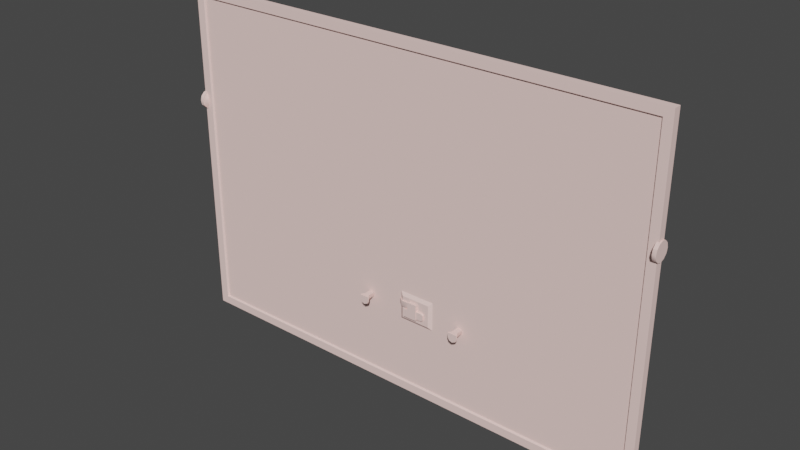 # Source: AF_market_gate.blend  (saved by Blender 2.82.7; exported with 4.5.12 LTS)
import bpy
from mathutils import Matrix  # noqa: F401  (used for matrix-valued properties, if any)

bpy.ops.wm.read_factory_settings(use_empty=True)
scene = bpy.context.scene
scene.name = 'AF_market_gate_wing.qc'

# ---- collections
col_collection = bpy.data.collections.new('Collection'); scene.collection.children.link(col_collection)
col_af_market_gate_wing = bpy.data.collections.new('AF_market_gate_wing'); scene.collection.children.link(col_af_market_gate_wing)
col_af_market_gate_wing_anim_khed = bpy.data.collections.new('AF_market_gate_wing_anim_kHED'); scene.collection.children.link(col_af_market_gate_wing_anim_khed)
col_act_idle = bpy.data.collections.new('act_idle'); scene.collection.children.link(col_act_idle)
col_fps = bpy.data.collections.new('fps'); scene.collection.children.link(col_fps)
col_loop = bpy.data.collections.new('loop'); scene.collection.children.link(col_loop)

# ---- materials (node trees are filled in below, after node groups)
mat_market_gate_d_bmp = bpy.data.materials.new('market_gate_d.bmp')
mat_market_gate_d_bmp.use_transparent_shadow = False
mat_market_gate_d_bmp.diffuse_color = (0.9718, 0.6972, 0.6517, 1.0)

# ---- material node trees

# ---- world
world_world = bpy.data.worlds.new('World'); scene.world = world_world
world_world.use_nodes = True; world_world.node_tree.nodes.clear()
_N = world_world.node_tree.nodes; _L = world_world.node_tree.links
n0 = _N.new('ShaderNodeOutputWorld'); n0.name = 'World Output'; n0.location = (300, 300)
n1 = _N.new('ShaderNodeBackground'); n1.name = 'Background'; n1.location = (10, 300)
n1.inputs[0].default_value = (0.05088, 0.05088, 0.05088, 1.0)
_L.new(n1.outputs[0], n0.inputs[0])
n0.is_active_output = True
world_world.color = (0.05088, 0.05088, 0.05088)
world_world.use_sun_shadow = False
world_world.sun_shadow_jitter_overblur = 0.0

# ---- meshes
me_af_market_gate_wing = bpy.data.meshes.new('AF_market_gate_wing')
me_af_market_gate_wing.from_pydata([(50.38, 0.87, 48.49), (50.38, 0.06, 48.27), (49.95, 0.06, 48.75), (49.95, -0.49, 48.9), (50.38, -0.73, 48.49), (49.95, -0.91, 49.32), (50.38, -1.32, 49.08), (49.95, -1.06, 49.88), (50.38, -1.54, 49.88), (49.95, -0.91, 50.45), (50.38, -1.32, 50.69), (49.95, -0.49, 50.86), (50.38, -0.73, 51.28), (49.95, 0.06, 51.02), (50.38, 0.06, 51.5), (49.95, 0.63, 50.86), (50.38, 0.87, 51.28), (49.95, 1.04, 50.45), (50.38, 1.45, 50.69), (49.95, 1.19, 49.88), (50.38, 1.67, 49.88), (49.95, 1.04, 49.32), (50.38, 1.45, 49.08), (49.95, 0.63, 48.9), (50.38, 1.78, 48.89), (50.38, 2.04, 49.88), (50.38, 1.78, 50.88), (50.38, 1.05, 51.61), (50.38, 0.06, 51.87), (50.38, -0.92, 51.61), (50.38, -1.64, 50.88), (50.38, -1.91, 49.88), (50.38, -1.64, 48.89), (50.38, -0.92, 48.16), (50.38, 0.06, 47.9), (50.38, 1.05, 48.16), (-55.55, -0.5, 48.9), (-55.55, -0.91, 49.32), (-55.98, -1.32, 49.08), (-55.98, -1.54, 49.88), (-55.55, -1.06, 49.88), (-55.98, -1.32, 50.69), (-55.55, -0.91, 50.45), (-55.98, -0.73, 51.28), (-55.55, -0.5, 50.86), (-55.98, 0.06, 51.5), (-55.55, 0.06, 51.02), (-55.98, 0.86, 51.28), (-55.55, 0.62, 50.86), (-55.98, 1.45, 50.69), (-55.55, 1.04, 50.45), (-55.98, 1.67, 49.88), (-55.55, 1.19, 49.88), (-55.98, 1.45, 49.08), (-55.55, 1.04, 49.32), (-55.98, 0.86, 48.49), (-55.55, 0.62, 48.9), (-55.98, 0.06, 48.27), (-55.55, 0.06, 48.75), (-55.98, -0.73, 48.49), (-55.98, 0.06, 47.9), (-55.98, -0.92, 48.16), (-55.98, -1.65, 48.89), (-55.98, -1.91, 49.88), (-55.98, -1.65, 50.88), (-55.98, -0.92, 51.61), (-55.98, 0.06, 51.87), (-55.98, 1.05, 51.61), (-55.98, 1.77, 50.88), (-55.98, 2.04, 49.88), (-55.98, 1.77, 48.89), (-55.98, 1.05, 48.16), (-56.74, 1.05, 48.16), (-56.74, 1.77, 48.89), (-56.74, 2.04, 49.88), (-56.74, 1.77, 50.88), (-56.74, 1.05, 51.61), (51.14, 1.05, 51.61), (51.14, 1.78, 50.88), (51.14, 2.04, 49.88), (51.14, 1.78, 48.89), (51.14, 1.05, 48.16), (-2.49, -0.26, 16.43), (48.87, -0.25, 1.87), (5.37, -0.26, 16.43), (5.35, -0.26, 22.71), (48.87, -0.25, 72.4), (-2.47, -0.26, 22.71), (-54.43, -0.25, 72.4), (-54.43, -0.25, 1.87), (-10.92, -1.83, 19.06), (-10.72, 0.16, 18.58), (-10.72, -1.83, 18.58), (-10.92, 0.16, 19.06), (-10.83, 0.16, 19.6), (-10.83, -1.83, 19.6), (-11.27, -2.4, 19.6), (-11.29, -2.4, 18.62), (11.32, -1.83, 19.06), (11.52, 0.16, 18.58), (11.52, -1.83, 18.58), (11.32, 0.16, 19.06), (11.4, 0.16, 19.6), (11.4, -1.83, 19.6), (10.97, -2.4, 19.6), (10.95, -2.4, 18.62), (12.46, 0.16, 18.58), (12.66, 0.16, 19.06), (12.46, -1.83, 18.58), (12.66, -1.83, 19.06), (12.58, -1.83, 19.6), (13.03, -2.4, 18.62), (13.01, -2.4, 19.6), (-9.78, 0.16, 18.58), (-9.58, 0.16, 19.06), (-9.78, -1.83, 18.58), (-9.58, -1.83, 19.06), (-9.66, -1.83, 19.6), (-9.21, -2.4, 18.62), (-9.23, -2.4, 19.6), (51.14, 0.06, 51.87), (51.14, -1.64, 48.89), (51.14, 0.06, 47.9), (51.14, -0.92, 48.16), (-56.74, -0.92, 51.61), (-56.74, 0.06, 51.87), (-56.74, -1.65, 50.88), (-56.74, -1.65, 48.89), (-56.74, 0.06, 47.9), (51.14, -1.91, 49.88), (51.14, -1.64, 50.88), (51.14, -0.92, 51.61), (-56.74, -1.91, 49.88), (-56.74, -0.92, 48.16), (11.01, -2.67, 19.6), (12.98, -2.69, 18.67), (12.98, -2.67, 19.6), (12.03, -2.69, 17.74), (11.34, -2.69, 17.98), (11.0, -2.69, 18.67), (-11.23, -2.67, 19.6), (-9.26, -2.69, 18.67), (-9.26, -2.67, 19.6), (-10.21, -2.69, 17.74), (-10.9, -2.69, 17.98), (-11.24, -2.69, 18.67), (12.58, 0.16, 19.6), (-10.93, -2.4, 17.91), (11.31, -2.4, 17.91), (48.97, -0.64, 72.58), (48.42, 0.21, 72.04), (48.97, -0.64, 1.68), (48.42, 0.21, 2.22), (49.02, 1.02, 72.64), (49.02, 1.02, 1.62), (-54.63, -0.64, 72.58), (-54.08, 0.21, 72.04), (-54.69, 1.02, 72.64), (-54.63, -0.64, 1.68), (-54.08, 0.21, 2.22), (-54.69, 1.02, 1.62), (1.44, -1.05, 21.01), (-1.79, -1.05, 21.01), (1.44, -1.05, 19.82), (-1.79, -1.05, 19.82), (-2.87, -0.22, 21.01), (-2.87, -0.22, 19.82), (-9.66, 0.16, 19.6), (-10.27, -1.83, 18.38), (-10.27, 0.16, 18.38), (-0.99, -1.33, 17.85), (1.93, -1.33, 17.87), (-0.99, -1.33, 19.55), (-0.09, -1.33, 19.58), (1.95, -1.33, 21.31), (-0.06, -1.33, 21.31), (-9.47, -2.4, 18.0), (-10.2, -2.4, 17.65), (12.77, -2.4, 18.0), (12.04, -2.4, 17.65), (11.97, -1.83, 18.38), (11.97, 0.16, 18.38), (12.73, -2.69, 18.07), (1.94, -1.19, 19.84), (1.94, -1.19, 18.21), (3.24, -1.19, 19.84), (3.58, -1.19, 18.48), (3.24, -1.19, 18.2), (1.44, -0.73, 21.01), (-1.79, -0.73, 21.01), (-2.87, 0.09, 21.01), (-2.87, 0.09, 19.82), (-1.79, -0.73, 19.82), (1.44, -0.73, 19.82), (1.92, -0.42, 18.18), (3.25, -0.42, 18.18), (3.59, -0.42, 18.46), (-9.51, -2.69, 18.07), (3.6, -0.42, 19.57), (3.27, -0.42, 19.86), (1.92, -0.42, 19.86), (-56.5, 1.01, -0.14), (50.83, 1.01, -0.14), (-56.5, -0.64, -0.14), (-56.5, -0.64, 74.41), (50.83, -0.64, 74.41), (50.83, -0.64, -0.14), (-56.5, 1.01, 74.41), (50.83, 1.01, 74.41), (-54.74, 0.71, 1.78), (-54.74, 0.71, 72.45), (48.91, 0.71, 1.78), (48.91, 0.71, 72.45), (3.58, -1.19, 19.57), (-0.1, -0.75, 19.59), (-1.0, -0.75, 19.57), (1.97, -0.75, 17.84), (-1.0, -0.75, 17.84), (-0.08, -0.75, 21.32), (1.97, -0.75, 21.32), (-1.75, -0.78, 22.01), (4.63, -0.78, 22.01), (4.63, -0.78, 17.15), (-1.75, -0.78, 17.15)], [], [(0, 1, 2), (2, 1, 3), (1, 4, 3), (3, 4, 5), (4, 6, 5), (5, 6, 7), (6, 8, 7), (7, 8, 9), (8, 10, 9), (9, 10, 11), (10, 12, 11), (11, 12, 13), (12, 14, 13), (13, 14, 15), (14, 16, 15), (15, 16, 17), (16, 18, 17), (17, 18, 19), (18, 20, 19), (19, 20, 21), (20, 22, 21), (21, 22, 23), (22, 0, 23), (23, 0, 2), (0, 22, 24), (24, 22, 25), (22, 20, 25), (25, 20, 26), (20, 18, 26), (26, 18, 27), (18, 16, 27), (27, 16, 28), (16, 14, 28), (28, 14, 29), (14, 12, 29), (29, 12, 30), (12, 10, 30), (30, 10, 31), (10, 8, 31), (31, 8, 32), (8, 6, 32), (32, 6, 33), (6, 4, 33), (33, 4, 34), (4, 1, 34), (34, 1, 35), (1, 0, 35), (35, 0, 24), (36, 37, 38), (38, 37, 39), (37, 40, 39), (39, 40, 41), (40, 42, 41), (41, 42, 43), (42, 44, 43), (43, 44, 45), (44, 46, 45), (45, 46, 47), (46, 48, 47), (47, 48, 49), (48, 50, 49), (49, 50, 51), (50, 52, 51), (51, 52, 53), (52, 54, 53), (53, 54, 55), (54, 56, 55), (55, 56, 57), (56, 58, 57), (57, 58, 59), (58, 36, 59), (59, 36, 38), (55, 57, 60), (60, 57, 61), (57, 59, 61), (61, 59, 62), (59, 38, 62), (62, 38, 63), (38, 39, 63), (63, 39, 64), (39, 41, 64), (64, 41, 65), (41, 43, 65), (65, 43, 66), (43, 45, 66), (66, 45, 67), (45, 47, 67), (67, 47, 68), (47, 49, 68), (68, 49, 69), (49, 51, 69), (69, 51, 70), (51, 53, 70), (70, 53, 71), (53, 55, 71), (71, 55, 60), (72, 73, 70), (70, 73, 69), (73, 74, 69), (69, 74, 68), (74, 75, 68), (68, 75, 67), (75, 76, 67), (77, 78, 26), (26, 78, 25), (78, 79, 25), (25, 79, 24), (79, 80, 24), (24, 80, 35), (80, 81, 35), (82, 83, 84), (84, 83, 85), (83, 86, 85), (85, 86, 87), (86, 88, 87), (87, 88, 89), (90, 91, 92), (90, 93, 91), (90, 94, 93), (90, 95, 94), (90, 96, 95), (90, 97, 96), (98, 99, 100), (98, 101, 99), (98, 102, 101), (98, 103, 102), (98, 104, 103), (98, 105, 104), (106, 107, 108), (108, 107, 109), (107, 110, 109), (109, 110, 111), (110, 112, 111), (113, 114, 115), (115, 114, 116), (114, 117, 116), (116, 117, 118), (117, 119, 118), (2, 3, 23), (23, 3, 19), (3, 11, 19), (19, 11, 15), (11, 13, 15), (77, 120, 78), (78, 120, 80), (120, 121, 80), (80, 121, 122), (121, 123, 122), (124, 125, 126), (126, 125, 127), (125, 73, 127), (127, 73, 128), (73, 72, 128), (42, 40, 44), (44, 40, 48), (40, 56, 48), (48, 56, 52), (56, 54, 52), (123, 121, 32), (32, 121, 31), (121, 129, 31), (31, 129, 30), (129, 130, 30), (130, 131, 29), (29, 131, 28), (131, 120, 28), (28, 120, 27), (120, 77, 27), (124, 126, 64), (64, 126, 63), (126, 132, 63), (63, 132, 62), (132, 127, 62), (127, 133, 61), (61, 133, 60), (133, 128, 60), (60, 128, 71), (128, 72, 71), (134, 135, 136), (134, 137, 135), (134, 138, 137), (134, 139, 138), (140, 141, 142), (140, 143, 141), (140, 144, 143), (140, 145, 144), (103, 146, 102), (103, 110, 146), (103, 112, 110), (103, 104, 112), (97, 140, 96), (97, 145, 140), (97, 144, 145), (97, 147, 144), (105, 134, 104), (105, 139, 134), (105, 138, 139), (105, 148, 138), (149, 150, 151), (151, 150, 152), (150, 153, 152), (152, 153, 154), (155, 156, 149), (149, 156, 150), (156, 157, 150), (150, 157, 153), (158, 159, 155), (155, 159, 156), (159, 160, 156), (156, 160, 157), (161, 162, 163), (163, 162, 164), (162, 165, 164), (164, 165, 166), (95, 167, 94), (95, 117, 167), (95, 119, 117), (95, 96, 119), (115, 168, 113), (113, 168, 169), (168, 92, 169), (169, 92, 91), (170, 171, 172), (172, 171, 173), (171, 174, 173), (173, 174, 175), (176, 177, 115), (115, 177, 168), (177, 147, 168), (168, 147, 92), (160, 159, 154), (154, 159, 152), (159, 158, 152), (152, 158, 151), (178, 179, 108), (108, 179, 180), (179, 148, 180), (180, 148, 100), (108, 180, 106), (106, 180, 181), (180, 100, 181), (181, 100, 99), (148, 179, 137), (137, 179, 182), (179, 178, 182), (183, 184, 185), (185, 184, 186), (184, 187, 186), (5, 7, 3), (3, 7, 11), (7, 9, 11), (131, 130, 120), (120, 130, 121), (130, 129, 121), (76, 75, 125), (125, 75, 73), (75, 74, 73), (37, 36, 40), (40, 36, 56), (36, 58, 56), (188, 189, 162), (162, 189, 165), (189, 190, 165), (76, 125, 66), (66, 125, 65), (125, 124, 65), (191, 192, 164), (164, 192, 163), (192, 193, 163), (194, 195, 187), (187, 195, 186), (195, 196, 186), (81, 122, 34), (34, 122, 33), (122, 123, 33), (197, 143, 177), (177, 143, 147), (143, 144, 147), (142, 141, 118), (118, 141, 176), (141, 197, 176), (198, 199, 185), (185, 199, 183), (199, 200, 183), (178, 111, 135), (135, 111, 136), (111, 112, 136), (201, 160, 202), (202, 160, 154), (104, 134, 112), (112, 134, 136), (83, 82, 89), (89, 82, 87), (203, 158, 204), (204, 158, 155), (204, 155, 205), (205, 155, 149), (205, 149, 206), (206, 149, 151), (206, 151, 203), (203, 151, 158), (202, 206, 201), (201, 206, 203), (201, 203, 207), (207, 203, 204), (207, 204, 208), (208, 204, 205), (208, 205, 202), (202, 205, 206), (178, 108, 111), (111, 108, 109), (105, 98, 148), (148, 98, 100), (209, 210, 211), (211, 210, 212), (186, 196, 213), (213, 196, 198), (214, 215, 173), (173, 215, 172), (171, 170, 216), (216, 170, 217), (218, 214, 175), (175, 214, 173), (216, 219, 171), (171, 219, 174), (215, 217, 172), (172, 217, 170), (174, 219, 175), (175, 219, 218), (87, 220, 85), (85, 220, 221), (85, 221, 84), (84, 221, 222), (84, 222, 82), (82, 222, 223), (82, 223, 87), (87, 223, 220), (222, 221, 223), (223, 221, 220), (176, 115, 118), (118, 115, 116), (97, 90, 147), (147, 90, 92), (96, 140, 119), (119, 140, 142), (202, 154, 208), (208, 154, 153), (208, 153, 207), (207, 153, 157), (207, 157, 201), (201, 157, 160), (107, 146, 110), (137, 182, 135), (137, 138, 148), (186, 213, 185), (114, 167, 117), (143, 197, 141), (21, 23, 19), (15, 17, 19), (79, 78, 80), (122, 81, 80), (132, 126, 127), (128, 133, 127), (48, 46, 44), (52, 50, 48), (162, 161, 188), (70, 71, 72), (66, 67, 76), (164, 166, 191), (187, 184, 194), (34, 35, 81), (32, 33, 123), (29, 30, 130), (64, 65, 124), (61, 62, 127), (26, 27, 77), (177, 176, 197), (118, 119, 142), (185, 213, 198), (135, 182, 178)])
me_af_market_gate_wing.polygons.foreach_set('use_smooth', [True] * 380)
_k = set([(24, 25), (24, 35), (25, 26), (26, 27), (27, 28), (27, 77), (28, 29), (29, 30), (30, 31), (30, 130), (31, 32), (32, 33), (33, 34), (33, 123), (34, 35), (35, 81), (60, 61), (60, 71), (61, 62), (62, 63), (62, 127), (63, 64), (64, 65), (65, 66), (65, 124), (66, 67), (67, 68), (67, 76), (68, 69), (69, 70), (70, 71), (71, 72), (72, 73), (72, 128), (73, 74), (74, 75), (75, 76), (76, 125), (77, 78), (77, 120), (78, 79), (79, 80), (80, 81), (81, 122), (82, 84), (82, 87), (82, 223), (84, 85), (84, 222), (85, 87), (85, 221), (87, 220), (90, 91), (90, 92), (90, 97), (91, 92), (92, 147), (92, 168), (94, 95), (95, 96), (96, 97), (96, 140), (97, 147), (98, 99), (98, 100), (98, 105), (99, 100), (100, 148), (100, 180), (102, 103), (103, 104), (104, 105), (104, 134), (105, 148), (106, 108), (106, 180), (108, 109), (108, 178), (108, 180), (109, 111), (110, 112), (110, 146), (111, 112), (111, 178), (112, 136), (113, 115), (113, 168), (115, 116), (115, 168), (115, 176), (116, 118), (117, 119), (117, 167), (118, 119), (118, 176), (119, 142), (120, 131), (121, 123), (121, 129), (122, 123), (124, 125), (124, 126), (126, 132), (127, 132), (127, 133), (128, 133), (129, 130), (130, 131), (134, 136), (134, 139), (135, 136), (135, 182), (137, 138), (137, 182), (138, 139), (138, 148), (140, 142), (140, 145), (141, 142), (141, 197), (143, 144), (143, 197), (144, 145), (144, 147), (147, 177), (148, 179), (149, 150), (149, 151), (149, 155), (150, 153), (151, 152), (151, 158), (152, 154), (153, 154), (153, 157), (154, 160), (155, 156), (155, 158), (156, 157), (157, 160), (158, 159), (159, 160), (161, 162), (162, 165), (163, 164), (163, 192), (164, 166), (165, 189), (170, 171), (170, 172), (170, 216), (170, 217), (171, 174), (171, 216), (171, 219), (172, 173), (172, 215), (172, 217), (173, 175), (173, 214), (173, 215), (174, 175), (174, 219), (175, 214), (175, 218), (176, 177), (176, 197), (178, 179), (178, 182), (183, 185), (183, 199), (184, 185), (184, 187), (185, 213), (186, 187), (186, 196), (186, 213), (198, 213), (201, 202), (201, 203), (201, 207), (202, 206), (202, 208), (203, 204), (203, 206), (204, 205), (204, 207), (205, 206), (205, 208), (207, 208), (220, 221), (220, 223), (221, 222), (222, 223)])
me_af_market_gate_wing.attributes.new('sharp_edge', 'BOOLEAN', 'EDGE').data.foreach_set('value', [ (min(e.vertices), max(e.vertices)) in _k for e in me_af_market_gate_wing.edges])
_uv = me_af_market_gate_wing.uv_layers.new(name='UVMap')
_uv.uv.foreach_set('vector', [0.683, 0.8532, 0.681, 0.8454, 0.6869, 0.8454, 0.6869, 0.8454, 0.681, 0.8454, 0.6869, 0.8395, 0.681, 0.8454, 0.683, 0.8376, 0.6869, 0.8395, 0.6869, 0.8395, 0.683, 0.8376, 0.6908, 0.8376, 0.683, 0.8376, 0.6888, 0.8317, 0.6908, 0.8376, 0.6908, 0.8376, 0.6888, 0.8317, 0.6967, 0.8356, 0.6888, 0.8317, 0.6967, 0.8297, 0.6967, 0.8356, 0.6967, 0.8356, 0.6967, 0.8297, 0.7006, 0.8376, 0.6967, 0.8297, 0.7045, 0.8317, 0.7006, 0.8376, 0.7006, 0.8376, 0.7045, 0.8317, 0.7045, 0.8395, 0.7045, 0.8317, 0.7104, 0.8376, 0.7045, 0.8395, 0.7045, 0.8395, 0.7104, 0.8376, 0.7065, 0.8454, 0.7104, 0.8376, 0.7123, 0.8454, 0.7065, 0.8454, 0.7065, 0.8454, 0.7123, 0.8454, 0.7045, 0.8513, 0.7123, 0.8454, 0.7104, 0.8532, 0.7045, 0.8513, 0.7045, 0.8513, 0.7104, 0.8532, 0.7006, 0.8532, 0.7104, 0.8532, 0.7045, 0.8591, 0.7006, 0.8532, 0.7006, 0.8532, 0.7045, 0.8591, 0.6967, 0.8552, 0.7045, 0.8591, 0.6967, 0.8611, 0.6967, 0.8552, 0.6967, 0.8552, 0.6967, 0.8611, 0.6908, 0.8532, 0.6967, 0.8611, 0.6888, 0.8591, 0.6908, 0.8532, 0.6908, 0.8532, 0.6888, 0.8591, 0.6869, 0.8513, 0.6888, 0.8591, 0.683, 0.8532, 0.6869, 0.8513, 0.6869, 0.8513, 0.683, 0.8532, 0.6869, 0.8454, 0.683, 0.8532, 0.6888, 0.8591, 0.6869, 0.8611, 0.6869, 0.8611, 0.6888, 0.8591, 0.6967, 0.863, 0.6888, 0.8591, 0.6967, 0.8611, 0.6967, 0.863, 0.6967, 0.863, 0.6967, 0.8611, 0.7065, 0.8611, 0.6967, 0.8611, 0.7045, 0.8591, 0.7065, 0.8611, 0.7065, 0.8611, 0.7045, 0.8591, 0.7123, 0.8552, 0.7045, 0.8591, 0.7104, 0.8532, 0.7123, 0.8552, 0.7123, 0.8552, 0.7104, 0.8532, 0.7143, 0.8454, 0.7104, 0.8532, 0.7123, 0.8454, 0.7143, 0.8454, 0.7143, 0.8454, 0.7123, 0.8454, 0.7123, 0.8356, 0.7123, 0.8454, 0.7104, 0.8376, 0.7123, 0.8356, 0.7123, 0.8356, 0.7104, 0.8376, 0.7065, 0.8297, 0.7104, 0.8376, 0.7045, 0.8317, 0.7065, 0.8297, 0.7065, 0.8297, 0.7045, 0.8317, 0.6967, 0.8278, 0.7045, 0.8317, 0.6967, 0.8297, 0.6967, 0.8278, 0.6967, 0.8278, 0.6967, 0.8297, 0.6869, 0.8297, 0.6967, 0.8297, 0.6888, 0.8317, 0.6869, 0.8297, 0.6869, 0.8297, 0.6888, 0.8317, 0.681, 0.8356, 0.6888, 0.8317, 0.683, 0.8376, 0.681, 0.8356, 0.681, 0.8356, 0.683, 0.8376, 0.6791, 0.8454, 0.683, 0.8376, 0.681, 0.8454, 0.6791, 0.8454, 0.6791, 0.8454, 0.681, 0.8454, 0.681, 0.8552, 0.681, 0.8454, 0.683, 0.8532, 0.681, 0.8552, 0.681, 0.8552, 0.683, 0.8532, 0.6869, 0.8611, 0.6849, 0.9002, 0.681, 0.9041, 0.6771, 0.9002, 0.6771, 0.9002, 0.681, 0.9041, 0.6751, 0.908, 0.681, 0.9041, 0.6791, 0.908, 0.6751, 0.908, 0.6751, 0.908, 0.6791, 0.908, 0.6771, 0.9159, 0.6791, 0.908, 0.681, 0.9139, 0.6771, 0.9159, 0.6771, 0.9159, 0.681, 0.9139, 0.683, 0.9217, 0.681, 0.9139, 0.6849, 0.9159, 0.683, 0.9217, 0.683, 0.9217, 0.6849, 0.9159, 0.6888, 0.9237, 0.6849, 0.9159, 0.6888, 0.9178, 0.6888, 0.9237, 0.6888, 0.9237, 0.6888, 0.9178, 0.6967, 0.9217, 0.6888, 0.9178, 0.6947, 0.9159, 0.6967, 0.9217, 0.6967, 0.9217, 0.6947, 0.9159, 0.7025, 0.9159, 0.6947, 0.9159, 0.6986, 0.9139, 0.7025, 0.9159, 0.7025, 0.9159, 0.6986, 0.9139, 0.7045, 0.908, 0.6986, 0.9139, 0.7006, 0.908, 0.7045, 0.908, 0.7045, 0.908, 0.7006, 0.908, 0.7025, 0.9002, 0.7006, 0.908, 0.6986, 0.9041, 0.7025, 0.9002, 0.7025, 0.9002, 0.6986, 0.9041, 0.6967, 0.8943, 0.6986, 0.9041, 0.6947, 0.9002, 0.6967, 0.8943, 0.6967, 0.8943, 0.6947, 0.9002, 0.6888, 0.8924, 0.6947, 0.9002, 0.6888, 0.8982, 0.6888, 0.8924, 0.6888, 0.8924, 0.6888, 0.8982, 0.683, 0.8943, 0.6888, 0.8982, 0.6849, 0.9002, 0.683, 0.8943, 0.683, 0.8943, 0.6849, 0.9002, 0.6771, 0.9002, 0.6967, 0.8943, 0.6888, 0.8924, 0.6888, 0.8904, 0.6888, 0.8904, 0.6888, 0.8924, 0.681, 0.8924, 0.6888, 0.8924, 0.683, 0.8943, 0.681, 0.8924, 0.681, 0.8924, 0.683, 0.8943, 0.6732, 0.8982, 0.683, 0.8943, 0.6771, 0.9002, 0.6732, 0.8982, 0.6732, 0.8982, 0.6771, 0.9002, 0.6712, 0.908, 0.6771, 0.9002, 0.6751, 0.908, 0.6712, 0.908, 0.6712, 0.908, 0.6751, 0.908, 0.6732, 0.9178, 0.6751, 0.908, 0.6771, 0.9159, 0.6732, 0.9178, 0.6732, 0.9178, 0.6771, 0.9159, 0.681, 0.9237, 0.6771, 0.9159, 0.683, 0.9217, 0.681, 0.9237, 0.681, 0.9237, 0.683, 0.9217, 0.6888, 0.9256, 0.683, 0.9217, 0.6888, 0.9237, 0.6888, 0.9256, 0.6888, 0.9256, 0.6888, 0.9237, 0.6986, 0.9237, 0.6888, 0.9237, 0.6967, 0.9217, 0.6986, 0.9237, 0.6986, 0.9237, 0.6967, 0.9217, 0.7065, 0.9178, 0.6967, 0.9217, 0.7025, 0.9159, 0.7065, 0.9178, 0.7065, 0.9178, 0.7025, 0.9159, 0.7084, 0.908, 0.7025, 0.9159, 0.7045, 0.908, 0.7084, 0.908, 0.7084, 0.908, 0.7045, 0.908, 0.7065, 0.8982, 0.7045, 0.908, 0.7025, 0.9002, 0.7065, 0.8982, 0.7065, 0.8982, 0.7025, 0.9002, 0.6986, 0.8924, 0.7025, 0.9002, 0.6967, 0.8943, 0.6986, 0.8924, 0.6986, 0.8924, 0.6967, 0.8943, 0.6888, 0.8904, 0.7025, 0.8865, 0.7104, 0.8963, 0.7065, 0.8982, 0.7065, 0.8982, 0.7104, 0.8963, 0.7084, 0.908, 0.7104, 0.8963, 0.7143, 0.908, 0.7084, 0.908, 0.7084, 0.908, 0.7143, 0.908, 0.7065, 0.9178, 0.7143, 0.908, 0.7104, 0.9198, 0.7065, 0.9178, 0.7065, 0.9178, 0.7104, 0.9198, 0.6986, 0.9237, 0.7104, 0.9198, 0.7025, 0.9295, 0.6986, 0.9237, 0.7182, 0.8571, 0.7084, 0.8669, 0.7065, 0.8611, 0.7065, 0.8611, 0.7084, 0.8669, 0.6967, 0.863, 0.7084, 0.8669, 0.6967, 0.8708, 0.6967, 0.863, 0.6967, 0.863, 0.6967, 0.8708, 0.6869, 0.8611, 0.6967, 0.8708, 0.6849, 0.8669, 0.6869, 0.8611, 0.6869, 0.8611, 0.6849, 0.8669, 0.681, 0.8552, 0.6849, 0.8669, 0.6751, 0.8571, 0.681, 0.8552, 0.4188, 0.4579, 0.003914, 0.5753, 0.3542, 0.4579, 0.3542, 0.4579, 0.003914, 0.5753, 0.3542, 0.407, 0.003914, 0.5753, 0.003914, 0.003914, 0.3542, 0.407, 0.3542, 0.407, 0.003914, 0.003914, 0.4168, 0.407, 0.003914, 0.003914, 0.8395, 0.003914, 0.4168, 0.407, 0.4168, 0.407, 0.8395, 0.003914, 0.8395, 0.5753, 0.1174, 0.9609, 0.1057, 0.9902, 0.1076, 0.9609, 0.1174, 0.9609, 0.1135, 0.9902, 0.1057, 0.9902, 0.1174, 0.9609, 0.1194, 0.9922, 0.1135, 0.9902, 0.1174, 0.9609, 0.1272, 0.9628, 0.1194, 0.9922, 0.1174, 0.9609, 0.1252, 0.953, 0.1272, 0.9628, 0.1174, 0.9609, 0.1135, 0.9491, 0.1252, 0.953, 0.1174, 0.9609, 0.1057, 0.9902, 0.1076, 0.9609, 0.1174, 0.9609, 0.1135, 0.9902, 0.1057, 0.9902, 0.1174, 0.9609, 0.1194, 0.9922, 0.1135, 0.9902, 0.1174, 0.9609, 0.1272, 0.9628, 0.1194, 0.9922, 0.1174, 0.9609, 0.1252, 0.953, 0.1272, 0.9628, 0.1174, 0.9609, 0.1135, 0.9491, 0.1252, 0.953, 0.09393, 0.9902, 0.08611, 0.9922, 0.09002, 0.9609, 0.09002, 0.9609, 0.08611, 0.9922, 0.08023, 0.9628, 0.08611, 0.9922, 0.07241, 0.9667, 0.08023, 0.9628, 0.08023, 0.9628, 0.07241, 0.9667, 0.08023, 0.9511, 0.07241, 0.9667, 0.06849, 0.9589, 0.08023, 0.9511, 0.09393, 0.9902, 0.08611, 0.9922, 0.09002, 0.9609, 0.09002, 0.9609, 0.08611, 0.9922, 0.08023, 0.9628, 0.08611, 0.9922, 0.07241, 0.9667, 0.08023, 0.9628, 0.08023, 0.9628, 0.07241, 0.9667, 0.08023, 0.9511, 0.07241, 0.9667, 0.06849, 0.9589, 0.08023, 0.9511, 0.6869, 0.8454, 0.6869, 0.8395, 0.6869, 0.8513, 0.6869, 0.8513, 0.6869, 0.8395, 0.6967, 0.8552, 0.6869, 0.8395, 0.7045, 0.8395, 0.6967, 0.8552, 0.6967, 0.8552, 0.7045, 0.8395, 0.7045, 0.8513, 0.7045, 0.8395, 0.7065, 0.8454, 0.7045, 0.8513, 0.9746, 0.9706, 0.9785, 0.9785, 0.9687, 0.9628, 0.9687, 0.9628, 0.9785, 0.9785, 0.9491, 0.9628, 0.9785, 0.9785, 0.9491, 0.9961, 0.9491, 0.9628, 0.9491, 0.9628, 0.9491, 0.9961, 0.9393, 0.9785, 0.9491, 0.9961, 0.9432, 0.9883, 0.9393, 0.9785, 0.8885, 0.9667, 0.8904, 0.9765, 0.8826, 0.9609, 0.8826, 0.9609, 0.8904, 0.9765, 0.863, 0.9609, 0.8904, 0.9765, 0.863, 0.9922, 0.863, 0.9609, 0.863, 0.9609, 0.863, 0.9922, 0.8532, 0.9765, 0.863, 0.9922, 0.8571, 0.9863, 0.8532, 0.9765, 0.681, 0.9139, 0.6791, 0.908, 0.6849, 0.9159, 0.6849, 0.9159, 0.6791, 0.908, 0.6947, 0.9159, 0.6791, 0.908, 0.6947, 0.9002, 0.6947, 0.9159, 0.6947, 0.9159, 0.6947, 0.9002, 0.7006, 0.908, 0.6947, 0.9002, 0.6986, 0.9041, 0.7006, 0.908, 0.6751, 0.8337, 0.6849, 0.8239, 0.6869, 0.8297, 0.6869, 0.8297, 0.6849, 0.8239, 0.6967, 0.8278, 0.6849, 0.8239, 0.6967, 0.82, 0.6967, 0.8278, 0.6967, 0.8278, 0.6967, 0.82, 0.7065, 0.8297, 0.6967, 0.82, 0.7084, 0.8239, 0.7065, 0.8297, 0.7084, 0.8239, 0.7182, 0.8337, 0.7123, 0.8356, 0.7123, 0.8356, 0.7182, 0.8337, 0.7143, 0.8454, 0.7182, 0.8337, 0.7221, 0.8454, 0.7143, 0.8454, 0.7143, 0.8454, 0.7221, 0.8454, 0.7123, 0.8552, 0.7221, 0.8454, 0.7182, 0.8571, 0.7123, 0.8552, 0.6771, 0.9295, 0.6693, 0.9198, 0.6732, 0.9178, 0.6732, 0.9178, 0.6693, 0.9198, 0.6712, 0.908, 0.6693, 0.9198, 0.6654, 0.908, 0.6712, 0.908, 0.6712, 0.908, 0.6654, 0.908, 0.6732, 0.8982, 0.6654, 0.908, 0.6693, 0.8963, 0.6732, 0.8982, 0.6693, 0.8963, 0.6771, 0.8865, 0.681, 0.8924, 0.681, 0.8924, 0.6771, 0.8865, 0.6888, 0.8904, 0.6771, 0.8865, 0.6888, 0.8826, 0.6888, 0.8904, 0.6888, 0.8904, 0.6888, 0.8826, 0.6986, 0.8924, 0.6888, 0.8826, 0.7025, 0.8865, 0.6986, 0.8924, 0.362, 0.955, 0.3229, 0.9746, 0.3229, 0.955, 0.362, 0.955, 0.3425, 0.9922, 0.3229, 0.9746, 0.362, 0.955, 0.3562, 0.9863, 0.3425, 0.9922, 0.362, 0.955, 0.362, 0.9746, 0.3562, 0.9863, 0.362, 0.955, 0.3229, 0.9746, 0.3229, 0.955, 0.362, 0.955, 0.3425, 0.9922, 0.3229, 0.9746, 0.362, 0.955, 0.3562, 0.9863, 0.3425, 0.9922, 0.362, 0.955, 0.362, 0.9746, 0.3562, 0.9863, 0.1272, 0.9628, 0.137, 0.9961, 0.1194, 0.9922, 0.1272, 0.9628, 0.1429, 0.9687, 0.137, 0.9961, 0.1272, 0.9628, 0.1526, 0.9628, 0.1429, 0.9687, 0.1272, 0.9628, 0.1252, 0.953, 0.1526, 0.9628, 0.3679, 0.9765, 0.362, 0.955, 0.3679, 0.9569, 0.3679, 0.9765, 0.362, 0.9746, 0.362, 0.955, 0.3679, 0.9765, 0.3562, 0.9863, 0.362, 0.9746, 0.3679, 0.9765, 0.3581, 0.9922, 0.3562, 0.9863, 0.3679, 0.9765, 0.362, 0.955, 0.3679, 0.9569, 0.3679, 0.9765, 0.362, 0.9746, 0.362, 0.955, 0.3679, 0.9765, 0.3562, 0.9863, 0.362, 0.9746, 0.3679, 0.9765, 0.3581, 0.9922, 0.3562, 0.9863, 0.6497, 0.8924, 0.6458, 0.9002, 0.0274, 0.8924, 0.0274, 0.8924, 0.6458, 0.9002, 0.03131, 0.9002, 0.6458, 0.9002, 0.6497, 0.91, 0.03131, 0.9002, 0.03131, 0.9002, 0.6497, 0.91, 0.0274, 0.91, 0.863, 0.02153, 0.8728, 0.0274, 0.863, 0.9491, 0.863, 0.9491, 0.8728, 0.0274, 0.8728, 0.9432, 0.8728, 0.0274, 0.8806, 0.02153, 0.8728, 0.9432, 0.8728, 0.9432, 0.8806, 0.02153, 0.8806, 0.9491, 0.02153, 0.8532, 0.02544, 0.8434, 0.6673, 0.8532, 0.6673, 0.8532, 0.02544, 0.8434, 0.6634, 0.8434, 0.02544, 0.8434, 0.01957, 0.8337, 0.6634, 0.8434, 0.6634, 0.8434, 0.01957, 0.8337, 0.6673, 0.8337, 0.1585, 0.9667, 0.2172, 0.9667, 0.1585, 0.9883, 0.1585, 0.9883, 0.2172, 0.9667, 0.2172, 0.9883, 0.2172, 0.9667, 0.2427, 0.9648, 0.2172, 0.9883, 0.2172, 0.9883, 0.2427, 0.9648, 0.2427, 0.9883, 0.1272, 0.9628, 0.137, 0.9961, 0.1194, 0.9922, 0.1272, 0.9628, 0.1429, 0.9687, 0.137, 0.9961, 0.1272, 0.9628, 0.1526, 0.9628, 0.1429, 0.9687, 0.1272, 0.9628, 0.1252, 0.953, 0.1526, 0.9628, 0.09002, 0.9609, 0.09785, 0.9609, 0.09393, 0.9902, 0.09393, 0.9902, 0.09785, 0.9609, 0.0998, 0.9902, 0.09785, 0.9609, 0.1076, 0.9609, 0.0998, 0.9902, 0.0998, 0.9902, 0.1076, 0.9609, 0.1057, 0.9902, 0.01566, 0.9883, 0.01566, 0.953, 0.03718, 0.9883, 0.03718, 0.9883, 0.01566, 0.953, 0.03718, 0.9785, 0.01566, 0.953, 0.05871, 0.953, 0.03718, 0.9785, 0.03718, 0.9785, 0.05871, 0.953, 0.05871, 0.9785, 0.08806, 0.9491, 0.09589, 0.9472, 0.09002, 0.9609, 0.09002, 0.9609, 0.09589, 0.9472, 0.09785, 0.9609, 0.09589, 0.9472, 0.1057, 0.9472, 0.09785, 0.9609, 0.09785, 0.9609, 0.1057, 0.9472, 0.1076, 0.9609, 0.9569, 0.01957, 0.9648, 0.02544, 0.9569, 0.9569, 0.9569, 0.9569, 0.9648, 0.02544, 0.9648, 0.9511, 0.9648, 0.02544, 0.9746, 0.01957, 0.9648, 0.9511, 0.9648, 0.9511, 0.9746, 0.01957, 0.9746, 0.955, 0.08806, 0.9491, 0.09589, 0.9472, 0.09002, 0.9609, 0.09002, 0.9609, 0.09589, 0.9472, 0.09785, 0.9609, 0.09589, 0.9472, 0.1057, 0.9472, 0.09785, 0.9609, 0.09785, 0.9609, 0.1057, 0.9472, 0.1076, 0.9609, 0.09002, 0.9609, 0.09785, 0.9609, 0.09393, 0.9902, 0.09393, 0.9902, 0.09785, 0.9609, 0.0998, 0.9902, 0.09785, 0.9609, 0.1076, 0.9609, 0.0998, 0.9902, 0.0998, 0.9902, 0.1076, 0.9609, 0.1057, 0.9902, 0.3581, 0.9922, 0.3425, 0.998, 0.3425, 0.9922, 0.3425, 0.9922, 0.3425, 0.998, 0.3288, 0.9863, 0.3425, 0.998, 0.3249, 0.9902, 0.3288, 0.9863, 0.2975, 0.9941, 0.2661, 0.9941, 0.2935, 0.9726, 0.2935, 0.9726, 0.2661, 0.9941, 0.272, 0.9687, 0.2661, 0.9941, 0.2681, 0.9726, 0.272, 0.9687, 0.6908, 0.8376, 0.6967, 0.8356, 0.6869, 0.8395, 0.6869, 0.8395, 0.6967, 0.8356, 0.7045, 0.8395, 0.6967, 0.8356, 0.7006, 0.8376, 0.7045, 0.8395, 0.9746, 0.9883, 0.9687, 0.9961, 0.9785, 0.9785, 0.9785, 0.9785, 0.9687, 0.9961, 0.9491, 0.9961, 0.9687, 0.9961, 0.9589, 0.998, 0.9491, 0.9961, 0.8885, 0.9863, 0.8826, 0.9922, 0.8904, 0.9765, 0.8904, 0.9765, 0.8826, 0.9922, 0.863, 0.9922, 0.8826, 0.9922, 0.8728, 0.9961, 0.863, 0.9922, 0.681, 0.9041, 0.6849, 0.9002, 0.6791, 0.908, 0.6791, 0.908, 0.6849, 0.9002, 0.6947, 0.9002, 0.6849, 0.9002, 0.6888, 0.8982, 0.6947, 0.9002, 0.1585, 0.9589, 0.2192, 0.9589, 0.2172, 0.9648, 0.2172, 0.9648, 0.2192, 0.9589, 0.2427, 0.9648, 0.2192, 0.9589, 0.2466, 0.9589, 0.2427, 0.9648, 0.7025, 0.9295, 0.6888, 0.9335, 0.6888, 0.9256, 0.6888, 0.9256, 0.6888, 0.9335, 0.681, 0.9237, 0.6888, 0.9335, 0.6771, 0.9295, 0.681, 0.9237, 0.2466, 0.9961, 0.2192, 0.9961, 0.2172, 0.9902, 0.2172, 0.9902, 0.2192, 0.9961, 0.1585, 0.9902, 0.2192, 0.9961, 0.1585, 0.9961, 0.1585, 0.9902, 0.2485, 0.9902, 0.2564, 0.9609, 0.2661, 0.9706, 0.2661, 0.9706, 0.2564, 0.9609, 0.272, 0.9648, 0.2564, 0.9609, 0.2681, 0.953, 0.272, 0.9648, 0.6751, 0.8571, 0.6712, 0.8454, 0.6791, 0.8454, 0.6791, 0.8454, 0.6712, 0.8454, 0.681, 0.8356, 0.6712, 0.8454, 0.6751, 0.8337, 0.681, 0.8356, 0.3288, 0.9863, 0.3425, 0.9922, 0.3425, 0.998, 0.3425, 0.998, 0.3425, 0.9922, 0.3581, 0.9922, 0.3425, 0.9922, 0.3562, 0.9863, 0.3581, 0.9922, 0.3229, 0.955, 0.3229, 0.9746, 0.319, 0.9765, 0.319, 0.9765, 0.3229, 0.9746, 0.3249, 0.9902, 0.3229, 0.9746, 0.3288, 0.9863, 0.3249, 0.9902, 0.2955, 0.953, 0.3072, 0.9609, 0.2955, 0.9706, 0.2955, 0.9706, 0.3072, 0.9609, 0.2994, 0.9961, 0.3072, 0.9609, 0.3151, 0.9902, 0.2994, 0.9961, 0.3249, 0.9902, 0.319, 0.9765, 0.3229, 0.9746, 0.3229, 0.9746, 0.319, 0.9765, 0.3229, 0.955, 0.319, 0.9765, 0.317, 0.9569, 0.3229, 0.955, 0.9374, 0.003914, 0.953, 0.01957, 0.9374, 0.9726, 0.9374, 0.9726, 0.953, 0.01957, 0.953, 0.9569, 0.364, 0.9511, 0.362, 0.955, 0.3229, 0.9511, 0.3229, 0.9511, 0.362, 0.955, 0.3229, 0.955, 0.003914, 0.5753, 0.4188, 0.4579, 0.8395, 0.5753, 0.8395, 0.5753, 0.4188, 0.4579, 0.4168, 0.407, 0.003914, 0.8708, 0.02153, 0.8552, 0.6849, 0.8708, 0.6849, 0.8708, 0.02153, 0.8552, 0.6673, 0.8552, 0.8454, 0.003914, 0.8611, 0.02153, 0.8454, 0.9667, 0.8454, 0.9667, 0.8611, 0.02153, 0.8611, 0.9491, 0.6654, 0.8748, 0.6497, 0.8904, 0.01174, 0.8748, 0.01174, 0.8748, 0.6497, 0.8904, 0.0274, 0.8904, 0.9941, 0.9726, 0.9765, 0.955, 0.9941, 0.003914, 0.9941, 0.003914, 0.9765, 0.955, 0.9765, 0.01957, 0.9335, 0.9726, 0.9178, 0.9726, 0.9335, 0.003914, 0.9335, 0.003914, 0.9178, 0.9726, 0.9178, 0.003914, 0.003914, 0.818, 0.003914, 0.8023, 0.6849, 0.818, 0.6849, 0.818, 0.003914, 0.8023, 0.6849, 0.8023, 0.9002, 0.003914, 0.9159, 0.003914, 0.9002, 0.9667, 0.9002, 0.9667, 0.9159, 0.003914, 0.9159, 0.9667, 0.6654, 0.9276, 0.6654, 0.9432, 0.01174, 0.9276, 0.01174, 0.9276, 0.6654, 0.9432, 0.01174, 0.9432, 0.08806, 0.9491, 0.09002, 0.9609, 0.08023, 0.9511, 0.08023, 0.9511, 0.09002, 0.9609, 0.08023, 0.9628, 0.1135, 0.9491, 0.1174, 0.9609, 0.1057, 0.9472, 0.1057, 0.9472, 0.1174, 0.9609, 0.1076, 0.9609, 0.003914, 0.5753, 0.003914, 0.003914, 0.8395, 0.5753, 0.8395, 0.5753, 0.003914, 0.003914, 0.8395, 0.003914, 0.272, 0.9648, 0.2681, 0.953, 0.2916, 0.9648, 0.2916, 0.9648, 0.2681, 0.953, 0.2955, 0.953, 0.04501, 0.9863, 0.04501, 0.998, 0.03718, 0.9863, 0.03718, 0.9863, 0.04501, 0.998, 0.03718, 0.998, 0.01566, 0.953, 0.01566, 0.9883, 0.009785, 0.953, 0.009785, 0.953, 0.01566, 0.9883, 0.009785, 0.9883, 0.06654, 0.9863, 0.04697, 0.9863, 0.06654, 0.9785, 0.06654, 0.9785, 0.04697, 0.9863, 0.04501, 0.9785, 0.01761, 0.9452, 0.05871, 0.9452, 0.01761, 0.953, 0.01761, 0.953, 0.05871, 0.9452, 0.05871, 0.953, 0.03718, 0.998, 0.01566, 0.998, 0.03718, 0.9902, 0.03718, 0.9902, 0.01566, 0.998, 0.01566, 0.9902, 0.05871, 0.955, 0.06654, 0.953, 0.05871, 0.9785, 0.05871, 0.9785, 0.06654, 0.953, 0.06654, 0.9785, 0.4168, 0.407, 0.411, 0.4129, 0.3542, 0.407, 0.3542, 0.407, 0.411, 0.4129, 0.3601, 0.4129, 0.3542, 0.407, 0.3601, 0.4129, 0.3542, 0.4579, 0.3542, 0.4579, 0.3601, 0.4129, 0.3601, 0.4521, 0.3542, 0.4579, 0.3601, 0.4521, 0.4188, 0.4579, 0.4188, 0.4579, 0.3601, 0.4521, 0.411, 0.4521, 0.4188, 0.4579, 0.411, 0.4521, 0.4168, 0.407, 0.4168, 0.407, 0.411, 0.4521, 0.411, 0.4129, 0.3601, 0.4521, 0.3601, 0.4129, 0.411, 0.4521, 0.411, 0.4521, 0.3601, 0.4129, 0.411, 0.4129, 0.08806, 0.9491, 0.09002, 0.9609, 0.08023, 0.9511, 0.08023, 0.9511, 0.09002, 0.9609, 0.08023, 0.9628, 0.1135, 0.9491, 0.1174, 0.9609, 0.1057, 0.9472, 0.1057, 0.9472, 0.1174, 0.9609, 0.1076, 0.9609, 0.364, 0.9511, 0.362, 0.955, 0.3229, 0.9511, 0.3229, 0.9511, 0.362, 0.955, 0.3229, 0.955, 0.01174, 0.9276, 0.0274, 0.91, 0.6654, 0.9276, 0.6654, 0.9276, 0.0274, 0.91, 0.6497, 0.91, 0.9002, 0.9667, 0.8845, 0.9491, 0.9002, 0.003914, 0.9002, 0.003914, 0.8845, 0.9491, 0.8845, 0.02153, 0.6849, 0.818, 0.6673, 0.8337, 0.003914, 0.818, 0.003914, 0.818, 0.6673, 0.8337, 0.01957, 0.8337, 0.08611, 0.9922, 0.08023, 0.9941, 0.07241, 0.9667, 0.3425, 0.9922, 0.3288, 0.9863, 0.3229, 0.9746, 0.3425, 0.9922, 0.3562, 0.9863, 0.3581, 0.9922, 0.272, 0.9687, 0.2896, 0.9687, 0.2935, 0.9726, 0.08611, 0.9922, 0.08023, 0.9941, 0.07241, 0.9667, 0.3425, 0.9922, 0.3288, 0.9863, 0.3229, 0.9746, 0.6908, 0.8532, 0.6869, 0.8513, 0.6967, 0.8552, 0.7045, 0.8513, 0.7006, 0.8532, 0.6967, 0.8552, 0.9589, 0.9609, 0.9687, 0.9628, 0.9491, 0.9628, 0.9393, 0.9785, 0.9432, 0.9706, 0.9491, 0.9628, 0.8728, 0.9589, 0.8826, 0.9609, 0.863, 0.9609, 0.8532, 0.9765, 0.8571, 0.9667, 0.863, 0.9609, 0.6947, 0.9159, 0.6888, 0.9178, 0.6849, 0.9159, 0.7006, 0.908, 0.6986, 0.9139, 0.6947, 0.9159, 0.2172, 0.9648, 0.1585, 0.9648, 0.1585, 0.9589, 0.7065, 0.8982, 0.6986, 0.8924, 0.7025, 0.8865, 0.6888, 0.9256, 0.6986, 0.9237, 0.7025, 0.9295, 0.2172, 0.9902, 0.2427, 0.9902, 0.2466, 0.9961, 0.2661, 0.9706, 0.2642, 0.9961, 0.2485, 0.9902, 0.6791, 0.8454, 0.681, 0.8552, 0.6751, 0.8571, 0.6869, 0.8297, 0.681, 0.8356, 0.6751, 0.8337, 0.7123, 0.8356, 0.7065, 0.8297, 0.7084, 0.8239, 0.6732, 0.9178, 0.681, 0.9237, 0.6771, 0.9295, 0.681, 0.8924, 0.6732, 0.8982, 0.6693, 0.8963, 0.7065, 0.8611, 0.7123, 0.8552, 0.7182, 0.8571, 0.3425, 0.998, 0.3249, 0.9902, 0.3288, 0.9863, 0.319, 0.9765, 0.317, 0.9569, 0.3229, 0.955, 0.2955, 0.9706, 0.2916, 0.9648, 0.2955, 0.953, 0.3229, 0.9746, 0.3288, 0.9863, 0.3249, 0.9902])
me_af_market_gate_wing.materials.append(mat_market_gate_d_bmp)
me_af_market_gate_wing.use_remesh_fix_poles = True
me_af_market_gate_wing.use_remesh_preserve_attributes = False
me_af_market_gate_wing.use_mirror_vertex_groups = False
me_af_market_gate_wing.update()
me_af_market_gate_wing.normals_split_custom_set([tuple(v) for v in zip(*[iter([-0.9352, 0.1494, -0.3209, -0.9353, -0.0316, -0.3525, -0.8521, 0.04671, -0.5214, -0.8521, 0.04671, -0.5214, -0.9353, -0.0316, -0.3525, -0.9646, -0.1114, -0.2392, -0.9353, -0.0316, -0.3525, -0.9352, -0.2041, -0.2894, -0.9646, -0.1114, -0.2392, -0.9646, -0.1114, -0.2392, -0.9352, -0.2041, -0.2894, -0.8516, -0.4293, -0.3008, -0.9352, -0.2041, -0.2894, -0.935, -0.3218, -0.1489, -0.8516, -0.4293, -0.3008, -0.8516, -0.4293, -0.3008, -0.935, -0.3218, -0.1489, -0.935, -0.3533, -0.03145, -0.935, -0.3218, -0.1489, -0.935, -0.3533, 0.03144, -0.935, -0.3533, -0.03145, -0.935, -0.3533, -0.03145, -0.935, -0.3533, 0.03144, -0.8515, -0.476, 0.2202, -0.935, -0.3533, 0.03144, -0.9351, -0.2903, 0.2034, -0.8515, -0.476, 0.2202, -0.8515, -0.476, 0.2202, -0.9351, -0.2903, 0.2034, -0.9645, -0.1521, 0.2157, -0.9351, -0.2903, 0.2034, -0.9352, -0.1495, 0.3209, -0.9645, -0.1521, 0.2157, -0.9645, -0.1521, 0.2157, -0.9352, -0.1495, 0.3209, -0.8521, -0.04675, 0.5214, -0.9352, -0.1495, 0.3209, -0.9353, 0.03159, 0.3525, -0.8521, -0.04675, 0.5214, -0.8521, -0.04675, 0.5214, -0.9353, 0.03159, 0.3525, -0.9352, 0.1495, 0.321, -0.9353, 0.03159, 0.3525, -0.9352, 0.2041, 0.2894, -0.9352, 0.1495, 0.321, -0.9352, 0.1495, 0.321, -0.9352, 0.2041, 0.2894, -0.8516, 0.4294, 0.3008, -0.9352, 0.2041, 0.2894, -0.935, 0.3218, 0.1489, -0.8516, 0.4294, 0.3008, -0.8516, 0.4294, 0.3008, -0.935, 0.3218, 0.1489, -0.9644, 0.2633, 0.02343, -0.935, 0.3218, 0.1489, -0.935, 0.3533, -0.03145, -0.9644, 0.2633, 0.02343, -0.9644, 0.2633, 0.02343, -0.935, 0.3533, -0.03145, -0.8514, 0.476, -0.2202, -0.935, 0.3533, -0.03145, -0.9351, 0.2903, -0.2033, -0.8514, 0.476, -0.2202, -0.8514, 0.476, -0.2202, -0.9351, 0.2903, -0.2033, -0.9352, 0.2041, -0.2894, -0.9351, 0.2903, -0.2033, -0.9352, 0.1494, -0.3209, -0.9352, 0.2041, -0.2894, -0.9352, 0.2041, -0.2894, -0.9352, 0.1494, -0.3209, -0.8521, 0.04671, -0.5214, -0.9352, 0.1494, -0.3209, -0.9351, 0.2903, -0.2033, -1.0, 0.0, 0.0, -1.0, 0.0, 0.0, -0.9351, 0.2903, -0.2033, -1.0, 0.0, 0.0, -0.9351, 0.2903, -0.2033, -0.935, 0.3533, -0.03145, -1.0, 0.0, 0.0, -1.0, 0.0, 0.0, -0.935, 0.3533, -0.03145, -1.0, 0.0, 0.0, -0.935, 0.3533, -0.03145, -0.935, 0.3218, 0.1489, -1.0, 0.0, 0.0, -1.0, 0.0, 0.0, -0.935, 0.3218, 0.1489, -1.0, 0.0, 0.0, -0.935, 0.3218, 0.1489, -0.9352, 0.2041, 0.2894, -1.0, 0.0, 0.0, -1.0, 0.0, 0.0, -0.9352, 0.2041, 0.2894, -1.0, 0.0, 0.0, -0.9352, 0.2041, 0.2894, -0.9353, 0.03159, 0.3525, -1.0, 0.0, 0.0, -1.0, 0.0, 0.0, -0.9353, 0.03159, 0.3525, -1.0, 0.0, 0.0, -0.9353, 0.03159, 0.3525, -0.9352, -0.1495, 0.3209, -1.0, 0.0, 0.0, -1.0, 0.0, 0.0, -0.9352, -0.1495, 0.3209, -1.0, 0.0, 0.0, -0.9352, -0.1495, 0.3209, -0.9351, -0.2903, 0.2034, -1.0, 0.0, 0.0, -1.0, 0.0, 0.0, -0.9351, -0.2903, 0.2034, -1.0, 0.0, 0.0, -0.9351, -0.2903, 0.2034, -0.935, -0.3533, 0.03144, -1.0, 0.0, 0.0, -1.0, 0.0, 0.0, -0.935, -0.3533, 0.03144, -1.0, 0.0, 0.0, -0.935, -0.3533, 0.03144, -0.935, -0.3218, -0.1489, -1.0, 0.0, 0.0, -1.0, 0.0, 0.0, -0.935, -0.3218, -0.1489, -1.0, 0.0, 0.0, -0.935, -0.3218, -0.1489, -0.9352, -0.2041, -0.2894, -1.0, 0.0, 0.0, -1.0, 0.0, 0.0, -0.9352, -0.2041, -0.2894, -1.0, 0.0, 0.0, -0.9352, -0.2041, -0.2894, -0.9353, -0.0316, -0.3525, -1.0, 0.0, 0.0, -1.0, 0.0, 0.0, -0.9353, -0.0316, -0.3525, -1.0, 0.0, 0.0, -0.9353, -0.0316, -0.3525, -0.9352, 0.1494, -0.3209, -1.0, 0.0, 0.0, -1.0, 0.0, 0.0, -0.9352, 0.1494, -0.3209, -1.0, 0.0, 0.0, 0.9352, -0.2041, -0.2894, 0.8515, -0.476, -0.2201, 0.9351, -0.2903, -0.2034, 0.9351, -0.2903, -0.2034, 0.8515, -0.476, -0.2201, 0.935, -0.3533, -0.03144, 0.8515, -0.476, -0.2201, 0.9644, -0.2633, 0.02343, 0.935, -0.3533, -0.03144, 0.935, -0.3533, -0.03144, 0.9644, -0.2633, 0.02343, 0.935, -0.3218, 0.1488, 0.9644, -0.2633, 0.02343, 0.8516, -0.4293, 0.3008, 0.935, -0.3218, 0.1488, 0.935, -0.3218, 0.1488, 0.8516, -0.4293, 0.3008, 0.9352, -0.2041, 0.2894, 0.8516, -0.4293, 0.3008, 0.9352, -0.1494, 0.3209, 0.9352, -0.2041, 0.2894, 0.9352, -0.2041, 0.2894, 0.9352, -0.1494, 0.3209, 0.9353, -0.0316, 0.3525, 0.9352, -0.1494, 0.3209, 0.8521, 0.04673, 0.5214, 0.9353, -0.0316, 0.3525, 0.9353, -0.0316, 0.3525, 0.8521, 0.04673, 0.5214, 0.9352, 0.1494, 0.3209, 0.8521, 0.04673, 0.5214, 0.9646, 0.1521, 0.2156, 0.9352, 0.1494, 0.3209, 0.9352, 0.1494, 0.3209, 0.9646, 0.1521, 0.2156, 0.9351, 0.2903, 0.2034, 0.9646, 0.1521, 0.2156, 0.8515, 0.476, 0.2202, 0.9351, 0.2903, 0.2034, 0.9351, 0.2903, 0.2034, 0.8515, 0.476, 0.2202, 0.935, 0.3533, 0.03145, 0.8515, 0.476, 0.2202, 0.935, 0.3533, -0.03144, 0.935, 0.3533, 0.03145, 0.935, 0.3533, 0.03145, 0.935, 0.3533, -0.03144, 0.935, 0.3218, -0.1488, 0.935, 0.3533, -0.03144, 0.8516, 0.4293, -0.3008, 0.935, 0.3218, -0.1488, 0.935, 0.3218, -0.1488, 0.8516, 0.4293, -0.3008, 0.9352, 0.2041, -0.2894, 0.8516, 0.4293, -0.3008, 0.9646, 0.1114, -0.2392, 0.9352, 0.2041, -0.2894, 0.9352, 0.2041, -0.2894, 0.9646, 0.1114, -0.2392, 0.9353, 0.0316, -0.3525, 0.9646, 0.1114, -0.2392, 0.8521, -0.04673, -0.5214, 0.9353, 0.0316, -0.3525, 0.9353, 0.0316, -0.3525, 0.8521, -0.04673, -0.5214, 0.9352, -0.1494, -0.3209, 0.8521, -0.04673, -0.5214, 0.9352, -0.2041, -0.2894, 0.9352, -0.1494, -0.3209, 0.9352, -0.1494, -0.3209, 0.9352, -0.2041, -0.2894, 0.9351, -0.2903, -0.2034, 0.9352, 0.2041, -0.2894, 0.9353, 0.0316, -0.3525, 1.0, 4.591e-06, 0.0, 1.0, 4.591e-06, 0.0, 0.9353, 0.0316, -0.3525, 1.0, 0.0, 0.0, 0.9353, 0.0316, -0.3525, 0.9352, -0.1494, -0.3209, 1.0, 0.0, 0.0, 1.0, 0.0, 0.0, 0.9352, -0.1494, -0.3209, 1.0, 1.235e-05, 0.0, 0.9352, -0.1494, -0.3209, 0.9351, -0.2903, -0.2034, 1.0, 1.235e-05, 0.0, 1.0, 1.235e-05, 0.0, 0.9351, -0.2903, -0.2034, 1.0, 2.92e-06, 0.0, 0.9351, -0.2903, -0.2034, 0.935, -0.3533, -0.03144, 1.0, 2.92e-06, 0.0, 1.0, 2.92e-06, 0.0, 0.935, -0.3533, -0.03144, 1.0, -1.229e-05, 0.0, 0.935, -0.3533, -0.03144, 0.935, -0.3218, 0.1488, 1.0, -1.229e-05, 0.0, 1.0, -1.229e-05, 0.0, 0.935, -0.3218, 0.1488, 1.0, 5.983e-06, 0.0, 0.935, -0.3218, 0.1488, 0.9352, -0.2041, 0.2894, 1.0, 5.983e-06, 0.0, 1.0, 5.983e-06, 0.0, 0.9352, -0.2041, 0.2894, 1.0, -4.62e-06, 0.0, 0.9352, -0.2041, 0.2894, 0.9353, -0.0316, 0.3525, 1.0, -4.62e-06, 0.0, 1.0, -4.62e-06, 0.0, 0.9353, -0.0316, 0.3525, 1.0, 0.0, 0.0, 0.9353, -0.0316, 0.3525, 0.9352, 0.1494, 0.3209, 1.0, 0.0, 0.0, 1.0, 0.0, 0.0, 0.9352, 0.1494, 0.3209, 1.0, -2.292e-06, 0.0, 0.9352, 0.1494, 0.3209, 0.9351, 0.2903, 0.2034, 1.0, -2.292e-06, 0.0, 1.0, -2.292e-06, 0.0, 0.9351, 0.2903, 0.2034, 1.0, 0.0, 0.0, 0.9351, 0.2903, 0.2034, 0.935, 0.3533, 0.03145, 1.0, 0.0, 0.0, 1.0, 0.0, 0.0, 0.935, 0.3533, 0.03145, 1.0, 3.576e-06, 0.0, 0.935, 0.3533, 0.03145, 0.935, 0.3218, -0.1488, 1.0, 3.576e-06, 0.0, 1.0, 3.576e-06, 0.0, 0.935, 0.3218, -0.1488, 1.0, -5.987e-06, 0.0, 0.935, 0.3218, -0.1488, 0.9352, 0.2041, -0.2894, 1.0, -5.987e-06, 0.0, 1.0, -5.987e-06, 0.0, 0.9352, 0.2041, -0.2894, 1.0, 4.591e-06, 0.0, 2.473e-07, 0.7083, -0.7059, 0.0, 0.9076, -0.4199, 0.0, 0.819, -0.5739, 0.0, 0.819, -0.5739, 0.0, 0.9076, -0.4199, 0.0, 0.9961, -0.08863, 0.0, 0.9076, -0.4199, 0.0, 0.9961, 0.08867, 0.0, 0.9961, -0.08863, 0.0, 0.9961, -0.08863, 0.0, 0.9961, 0.08867, 0.0, 0.9076, 0.4199, 0.0, 0.9961, 0.08867, 0.0, 0.819, 0.5739, 0.0, 0.9076, 0.4199, 0.0, 0.9076, 0.4199, 0.0, 0.819, 0.5739, -2.382e-07, 0.7085, 0.7058, 0.0, 0.819, 0.5739, 2.393e-07, 0.7085, 0.7058, -2.382e-07, 0.7085, 0.7058, 0.0, 0.7082, 0.7061, 0.0, 0.9076, 0.4199, 0.0, 0.819, 0.5738, 0.0, 0.819, 0.5738, 0.0, 0.9076, 0.4199, 0.0, 0.9961, 0.08864, 0.0, 0.9076, 0.4199, 0.0, 0.9961, -0.08864, 0.0, 0.9961, 0.08864, 0.0, 0.9961, 0.08864, 0.0, 0.9961, -0.08864, 0.0, 0.9076, -0.4199, 0.0, 0.9961, -0.08864, 0.0, 0.819, -0.5738, 0.0, 0.9076, -0.4199, 0.0, 0.9076, -0.4199, 0.0, 0.819, -0.5738, 0.0, 0.7084, -0.7058, 0.0, 0.819, -0.5738, 8.172e-11, 0.7084, -0.7058, 0.0, 0.7084, -0.7058, -1.838e-05, -0.9998, 0.01751, 0.0001825, -0.9998, 0.0175, 6.167e-07, -0.9998, 0.01747, 6.167e-07, -0.9998, 0.01747, 0.0001825, -0.9998, 0.0175, 1.212e-06, -0.9998, 0.0175, 0.0001825, -0.9998, 0.0175, -7.36e-07, -0.9998, 0.01751, 1.212e-06, -0.9998, 0.0175, 1.212e-06, -0.9998, 0.0175, -7.36e-07, -0.9998, 0.01751, -9.841e-07, -0.9998, 0.0175, -7.36e-07, -0.9998, 0.01751, -5.118e-07, -0.9998, 0.0175, -9.841e-07, -0.9998, 0.0175, -9.841e-07, -0.9998, 0.0175, -5.118e-07, -0.9998, 0.0175, -4.09e-07, -0.9998, 0.01747, -0.9777, 0.2019, -0.05726, -0.9231, 0.0, -0.3846, -0.9231, 0.0, -0.3846, -0.9777, 0.2019, -0.05727, -0.9928, 0.0, -0.1196, -0.9232, 2.486e-06, -0.3843, -0.9777, 0.2019, -0.05727, -0.9881, 0.0, 0.154, -0.9928, 0.0, -0.1196, -0.9777, 0.2019, -0.05727, -0.935, 0.3218, 0.1489, -0.9881, 0.0, 0.154, -0.9777, 0.2019, -0.05727, -0.8219, 0.5652, 0.07045, -0.935, 0.3218, 0.1489, -0.9777, 0.2019, -0.05727, -0.8475, 0.5305, 0.01696, -0.8219, 0.5652, 0.07045, -0.9777, 0.2019, -0.05726, -0.9233, 3.539e-06, -0.3842, -0.9233, 0.0, -0.3842, -0.9777, 0.2019, -0.05729, -0.9928, -1.496e-06, -0.1197, -0.9231, 0.0, -0.3846, -0.9777, 0.2019, -0.05729, -0.9881, -3.572e-07, 0.1539, -0.9928, -1.496e-06, -0.1197, -0.9777, 0.2019, -0.05729, -0.935, 0.3218, 0.1488, -0.9881, -3.572e-07, 0.1539, -0.9777, 0.2019, -0.05729, -0.8219, 0.5652, 0.07042, -0.935, 0.3218, 0.1488, -0.9777, 0.2019, -0.05729, -0.8475, 0.5305, 0.01696, -0.8219, 0.5652, 0.07042, 0.9208, -3.614e-06, -0.39, 0.9924, 0.0, -0.123, 0.9208, -3.893e-06, -0.39, 0.9208, -3.893e-06, -0.39, 0.9924, 0.0, -0.123, 0.9861, 0.1622, -0.0351, 0.9924, 0.0, -0.123, 0.9534, 0.2767, 0.1203, 0.9861, 0.1622, -0.0351, 0.9861, 0.1622, -0.0351, 0.9534, 0.2767, 0.1203, 0.8427, 0.5329, 0.07676, 0.9534, 0.2767, 0.1203, 0.7986, 0.6017, 0.01576, 0.8427, 0.5329, 0.07676, 0.9208, -3.614e-06, -0.39, 0.9924, 0.0, -0.123, 0.9208, -3.893e-06, -0.39, 0.9208, -3.893e-06, -0.39, 0.9924, 0.0, -0.123, 0.9861, 0.1622, -0.0351, 0.9924, 0.0, -0.123, 0.9534, 0.2767, 0.1203, 0.9861, 0.1622, -0.0351, 0.9861, 0.1622, -0.0351, 0.9534, 0.2767, 0.1203, 0.8427, 0.5329, 0.07676, 0.9534, 0.2767, 0.1203, 0.7986, 0.6017, 0.01576, 0.8427, 0.5329, 0.07676, -0.8521, 0.04671, -0.5214, -0.9646, -0.1114, -0.2392, -0.9352, 0.2041, -0.2894, -0.9352, 0.2041, -0.2894, -0.9646, -0.1114, -0.2392, -0.9644, 0.2633, 0.02343, -0.9646, -0.1114, -0.2392, -0.9645, -0.1521, 0.2157, -0.9644, 0.2633, 0.02343, -0.9644, 0.2633, 0.02343, -0.9645, -0.1521, 0.2157, -0.9352, 0.1495, 0.321, -0.9645, -0.1521, 0.2157, -0.8521, -0.04675, 0.5214, -0.9352, 0.1495, 0.321, 1.0, 0.0, 0.0, 1.0, 9.02e-07, 0.0, 1.0, 0.0, 0.0, 1.0, 0.0, 0.0, 1.0, 9.02e-07, 0.0, 1.0, 0.0, 0.0, 1.0, 9.02e-07, 0.0, 1.0, 8.893e-07, 0.0, 1.0, 0.0, 0.0, 1.0, 0.0, 0.0, 1.0, 8.893e-07, 0.0, 1.0, 0.0, 0.0, 1.0, 8.893e-07, 0.0, 1.0, 0.0, 0.0, 1.0, 0.0, 0.0, -1.0, -1.452e-05, 0.0, -1.0, -9.103e-07, 0.0, -1.0, -1.449e-06, 0.0, -1.0, -1.449e-06, 0.0, -1.0, -9.103e-07, 0.0, -1.0, -1.447e-06, 0.0, -1.0, -9.103e-07, 0.0, -1.0, 1.985e-07, 0.0, -1.0, -1.447e-06, 0.0, -1.0, -1.447e-06, 0.0, -1.0, 1.985e-07, 0.0, -1.0, -3.771e-07, 0.0, -1.0, 1.985e-07, 0.0, -1.0, 1.069e-05, 0.0, -1.0, -3.771e-07, 0.0, 0.8516, -0.4293, 0.3008, 0.9644, -0.2633, 0.02343, 0.9352, -0.1494, 0.3209, 0.9352, -0.1494, 0.3209, 0.9644, -0.2633, 0.02343, 0.9646, 0.1521, 0.2156, 0.9644, -0.2633, 0.02343, 0.9646, 0.1114, -0.2392, 0.9646, 0.1521, 0.2156, 0.9646, 0.1521, 0.2156, 0.9646, 0.1114, -0.2392, 0.935, 0.3533, -0.03144, 0.9646, 0.1114, -0.2392, 0.8516, 0.4293, -0.3008, 0.935, 0.3533, -0.03144, -2.45e-07, -0.7084, -0.7059, 0.0, -0.9076, -0.4199, 0.0, -0.819, -0.5739, 0.0, -0.819, -0.5739, 0.0, -0.9076, -0.4199, 0.0, -0.9961, -0.08863, 0.0, -0.9076, -0.4199, 0.0, -0.9961, 0.08867, 0.0, -0.9961, -0.08863, 0.0, -0.9961, -0.08863, 0.0, -0.9961, 0.08867, 0.0, -0.9662, 0.2579, 0.0, -0.9961, 0.08867, 2.847e-06, -0.9662, 0.2579, 0.0, -0.9662, 0.2579, 0.0, -0.7083, 0.7059, 0.0, -0.4221, 0.9066, 0.0, -0.5763, 0.8173, 0.0, -0.5763, 0.8173, 0.0, -0.4221, 0.9066, 0.0, -0.08927, 0.996, 0.0, -0.4221, 0.9066, 0.0, 0.08929, 0.996, 0.0, -0.08927, 0.996, 0.0, -0.08927, 0.996, 0.0, 0.08929, 0.996, 2.84e-07, 0.2598, 0.9657, 0.0, 0.08929, 0.996, -2.853e-07, 0.2598, 0.9657, 2.84e-07, 0.2598, 0.9657, 0.0, -0.7085, 0.7057, 0.0, -0.9076, 0.4199, 0.0, -0.819, 0.5738, 0.0, -0.819, 0.5738, 0.0, -0.9076, 0.4199, 0.0, -0.9961, 0.08864, 0.0, -0.9076, 0.4199, 0.0, -0.9961, -0.08864, 0.0, -0.9961, 0.08864, 0.0, -0.9961, 0.08864, 0.0, -0.9961, -0.08864, -2.539e-06, -0.9662, -0.258, 0.0, -0.9961, -0.08864, -2.734e-06, -0.9662, -0.258, -2.539e-06, -0.9662, -0.258, -2.061e-06, -0.7084, -0.7058, 0.0, -0.4221, -0.9066, 0.0, -0.5763, -0.8173, 0.0, -0.5763, -0.8173, 0.0, -0.4221, -0.9066, 0.0, -0.08927, -0.996, 0.0, -0.4221, -0.9066, 0.0, 0.08929, -0.996, 0.0, -0.08927, -0.996, 0.0, -0.08927, -0.996, 0.0, 0.08929, -0.996, -2.794e-07, 0.2597, -0.9657, 0.0, 0.08929, -0.996, 2.807e-07, 0.2597, -0.9657, -2.794e-07, 0.2597, -0.9657, 5.781e-05, -0.9998, 0.01746, -4.017e-05, -0.9998, 0.01744, 1.697e-10, -0.9998, 0.01762, 5.781e-05, -0.9998, 0.01746, -2.926e-06, -0.9998, 0.0175, -4.017e-05, -0.9998, 0.01744, 5.781e-05, -0.9998, 0.01746, 1.747e-05, -0.9998, 0.0175, -2.926e-06, -0.9998, 0.0175, 5.781e-05, -0.9998, 0.01746, 1.228e-05, -0.9998, 0.01751, 1.747e-05, -0.9998, 0.0175, 5.781e-05, -0.9998, 0.01746, -4.017e-05, -0.9998, 0.01744, 1.697e-10, -0.9998, 0.01762, 5.781e-05, -0.9998, 0.01746, -2.925e-06, -0.9998, 0.0175, -4.017e-05, -0.9998, 0.01744, 5.781e-05, -0.9998, 0.01746, 1.747e-05, -0.9998, 0.0175, -2.925e-06, -0.9998, 0.0175, 5.781e-05, -0.9998, 0.01746, 1.228e-05, -0.9998, 0.01751, 1.747e-05, -0.9998, 0.0175, 0.0, 0.0, 1.0, 0.0, 0.0, 1.0, 0.0, 0.0, 1.0, 0.0, 0.0, 1.0, 0.0, 0.0, 1.0, 0.0, 0.0, 1.0, 0.0, 0.0, 1.0, 0.0, 0.0, 1.0, 0.0, 0.0, 1.0, 0.0, 0.0, 1.0, 0.0, 0.0, 1.0, 0.0, 0.0, 1.0, -0.9588, -0.1838, -0.2167, -0.9888, -0.1481, 0.01583, -0.9889, -0.148, 0.01584, -0.9588, -0.1838, -0.2167, -0.9588, -0.1838, -0.2167, -0.9888, -0.1481, 0.01583, -0.9588, -0.1838, -0.2167, -0.8749, -0.2025, -0.44, -0.9588, -0.1838, -0.2167, -0.9588, -0.1838, -0.2167, -0.8749, -0.2024, -0.44, -0.8749, -0.2025, -0.44, -0.9588, -0.1838, -0.2167, -0.9888, -0.1482, 0.01587, -0.9889, -0.148, 0.01584, -0.9588, -0.1838, -0.2167, -0.9588, -0.1838, -0.2167, -0.9888, -0.1482, 0.01587, -0.9588, -0.1838, -0.2167, -0.8749, -0.2025, -0.44, -0.9588, -0.1838, -0.2167, -0.9588, -0.1838, -0.2167, -0.8749, -0.2024, -0.44, -0.8749, -0.2025, -0.44, -0.8411, -0.5408, -7.427e-08, -0.9817, -0.1903, -1.919e-05, -0.8411, -0.5408, 1.523e-07, -0.8411, -0.5408, 1.523e-07, -0.9817, -0.1903, -1.919e-05, -0.9644, 0.2633, 0.02344, -0.9817, -0.1903, -1.919e-05, -0.7994, 0.6008, -1.828e-07, -0.9644, 0.2633, 0.02344, -0.9644, 0.2633, 0.02344, -0.7994, 0.6008, -1.828e-07, -0.7994, 0.6008, 2.761e-07, -2.515e-07, -0.5332, -0.846, 7.436e-06, -0.1863, -0.9825, 1.522e-07, -0.5332, -0.846, 1.522e-07, -0.5332, -0.846, 7.436e-06, -0.1863, -0.9825, -1.667e-05, 0.2596, -0.9657, 7.436e-06, -0.1863, -0.9825, 1.308e-07, 0.5931, -0.8051, -1.667e-05, 0.2596, -0.9657, -1.667e-05, 0.2596, -0.9657, 1.308e-07, 0.5931, -0.8051, -1.881e-07, 0.5931, -0.8051, 0.8411, -0.5408, 7.474e-08, 0.9817, -0.1903, 1.892e-05, 0.8411, -0.5409, -1.538e-07, 0.8411, -0.5409, -1.538e-07, 0.9817, -0.1903, 1.892e-05, 0.9652, 0.2614, -2.332e-06, 0.9817, -0.1903, 1.892e-05, 0.7985, 0.6018, 0.01586, 0.9652, 0.2614, -2.332e-06, 0.9652, 0.2614, -2.332e-06, 0.7985, 0.6018, 0.01586, 0.7985, 0.6018, 0.01586, -8.398e-07, -0.9998, 0.0175, -0.2131, -0.977, 9.847e-09, 0.0, -0.9998, 0.0175, 0.0, -0.9998, 0.0175, -0.2131, -0.977, 9.847e-09, -0.4262, -0.9046, -9.83e-09, -0.2131, -0.977, 9.847e-09, -0.609, -0.7932, -4.55e-06, -0.4262, -0.9046, -9.83e-09, -0.4262, -0.9046, -9.83e-09, -0.609, -0.7932, -4.55e-06, -0.609, -0.7932, 0.0, 0.0, 0.0, 1.0, 0.0, 0.0, 1.0, 0.0, 0.0, 1.0, 0.0, 0.0, 1.0, 0.0, 0.0, 1.0, 0.0, 0.0, 1.0, 0.0, 0.0, 1.0, 0.0, 0.0, 1.0, 0.0, 0.0, 1.0, 0.0, 0.0, 1.0, 0.0, 0.0, 1.0, 0.0, 0.0, 1.0, 0.3697, 0.0, -0.9292, 0.1195, 9.671e-06, -0.9928, 0.3697, -6.344e-07, -0.9292, 0.3697, -1.984e-07, -0.9292, 0.1194, -1.757e-06, -0.9928, -0.1583, 1.251e-08, -0.9874, 0.1194, -1.757e-06, -0.9928, -0.4061, 0.0, -0.9138, -0.1583, 1.251e-08, -0.9874, -0.1583, 1.251e-08, -0.9874, -0.4061, 0.0, -0.9138, -0.4061, 0.0, -0.9138, -1.46e-07, -0.9998, 0.0175, 0.0001017, -0.9998, 0.0175, -2.07e-07, -0.9998, 0.0175, -2.07e-07, -0.9998, 0.0175, 0.0001017, -0.9998, 0.0175, -3.438e-07, -0.9998, 0.0175, 0.0001017, -0.9998, 0.0175, 2.761e-07, -0.9998, 0.0175, -3.438e-07, -0.9998, 0.0175, -3.438e-07, -0.9998, 0.0175, 2.761e-07, -0.9998, 0.0175, -5.936e-07, -0.9998, 0.0175, 0.2874, 0.7493, -0.5966, 0.1048, 0.7799, -0.6171, 0.2874, 0.7493, -0.5966, 0.2874, 0.7493, -0.5966, 0.1048, 0.7799, -0.6171, -0.08165, 0.7874, -0.6111, 0.1048, 0.7799, -0.6171, -0.2366, 0.7645, -0.5997, -0.08165, 0.7874, -0.6111, -0.08165, 0.7874, -0.6111, -0.2366, 0.7645, -0.5997, -0.2365, 0.7645, -0.5997, 1.066e-07, 0.593, 0.8052, -3.144e-06, 0.2597, 0.9657, -2.401e-07, 0.593, 0.8052, -2.401e-07, 0.593, 0.8052, -3.144e-06, 0.2597, 0.9657, -3.844e-06, -0.1863, 0.9825, -3.144e-06, 0.2597, 0.9657, -1.602e-07, -0.5333, 0.8459, -3.844e-06, -0.1863, 0.9825, -3.844e-06, -0.1863, 0.9825, -1.602e-07, -0.5333, 0.8459, 2.383e-07, -0.5333, 0.8459, 0.2874, 0.7493, -0.5966, 0.1048, 0.7799, -0.6171, 0.2874, 0.7493, -0.5966, 0.2874, 0.7493, -0.5966, 0.1048, 0.7799, -0.6171, -0.08165, 0.7874, -0.6111, 0.1048, 0.7799, -0.6171, -0.2366, 0.7645, -0.5997, -0.08165, 0.7874, -0.6111, -0.08165, 0.7874, -0.6111, -0.2366, 0.7645, -0.5997, -0.2365, 0.7645, -0.5997, 0.3697, 0.0, -0.9292, 0.1195, 9.596e-06, -0.9928, 0.3697, -6.387e-07, -0.9292, 0.3697, -1.988e-07, -0.9292, 0.1194, -1.558e-06, -0.9928, -0.1583, -4.941e-05, -0.9874, 0.1194, -1.558e-06, -0.9928, -0.4061, 0.0, -0.9138, -0.1583, -4.941e-05, -0.9874, -0.1583, -4.941e-05, -0.9874, -0.4061, 0.0, -0.9138, -0.4061, 0.0, -0.9138, -0.3229, -0.2735, -0.9061, 0.183, -0.2772, -0.9432, -0.08115, -0.2846, -0.9552, -0.08115, -0.2846, -0.9552, 0.183, -0.2772, -0.9432, 0.4166, -0.2612, -0.8708, 0.183, -0.2772, -0.9432, 0.4166, -0.2612, -0.8708, 0.4166, -0.2612, -0.8708, 8.358e-07, -0.9998, 0.0175, -6.482e-07, -0.9998, 0.0175, -3.469e-08, -0.9998, 0.0175, 1.77e-08, -0.9998, 0.0175, -4.844e-07, -0.9998, 0.0175, 0.0, -0.9998, 0.0175, -4.844e-07, -0.9998, 0.0175, -1.984e-07, -0.9998, 0.0175, 0.0, -0.9998, 0.0175, -0.8516, -0.4293, -0.3008, -0.935, -0.3533, -0.03145, -0.9646, -0.1114, -0.2392, -0.9646, -0.1114, -0.2392, -0.935, -0.3533, -0.03145, -0.9645, -0.1521, 0.2157, -0.935, -0.3533, -0.03145, -0.8515, -0.476, 0.2202, -0.9645, -0.1521, 0.2157, 1.0, 0.0, 0.0, 1.0, 3.603e-06, 0.0, 1.0, 9.02e-07, 0.0, 1.0, 9.02e-07, 0.0, 1.0, 3.603e-06, 0.0, 1.0, 8.893e-07, 0.0, 1.0, 3.603e-06, 0.0, 1.0, 0.0, 0.0, 1.0, 8.893e-07, 0.0, -1.0, 1.425e-05, 0.0, -1.0, -2.127e-06, 0.0, -1.0, -9.103e-07, 0.0, -1.0, -9.103e-07, 0.0, -1.0, -2.127e-06, 0.0, -1.0, 1.985e-07, 0.0, -1.0, -2.127e-06, 0.0, -1.0, 0.0, 0.0, -1.0, 1.985e-07, 0.0, 0.8515, -0.476, -0.2201, 0.9352, -0.2041, -0.2894, 0.9644, -0.2633, 0.02343, 0.9644, -0.2633, 0.02343, 0.9352, -0.2041, -0.2894, 0.9646, 0.1114, -0.2392, 0.9352, -0.2041, -0.2894, 0.8521, -0.04673, -0.5214, 0.9646, 0.1114, -0.2392, 0.0, 0.0, 1.0, 0.0, 0.0, 1.0, 0.0, 0.0, 1.0, 0.0, 0.0, 1.0, 0.0, 0.0, 1.0, 0.0, 0.0, 1.0, -2.848e-06, 0.0, 1.0, -2.848e-06, 0.0, 1.0, -2.848e-06, 0.0, 1.0, 2.84e-07, 0.2598, 0.9657, 0.0, -0.08927, 0.996, 0.0, 0.08929, 0.996, 0.0, 0.08929, 0.996, 0.0, -0.08927, 0.996, -1.158e-06, -0.2598, 0.9657, 0.0, -0.08927, 0.996, 1.657e-07, -0.2598, 0.9657, -1.158e-06, -0.2598, 0.9657, 8.01e-06, 0.0, -1.0, 3.319e-06, 0.0, -1.0, 2.224e-06, 0.0, -1.0, 2.224e-06, 0.0, -1.0, 3.319e-06, 0.0, -1.0, 0.0, 0.0, -1.0, 0.0, 0.0, -1.0, 0.0, 0.0, -1.0, 0.0, 0.0, -1.0, 2.303e-05, 1.092e-05, -1.0, 0.4511, -0.03203, -0.8919, 0.2236, -0.03228, -0.9741, 0.2236, -0.03228, -0.9741, 0.4511, -0.03203, -0.8919, 0.6411, -0.03068, -0.7668, 0.4511, -0.03203, -0.8919, 0.6411, -0.03068, -0.7668, 0.6411, -0.03068, -0.7668, -2.794e-07, 0.2597, -0.9657, 0.0, -0.08927, -0.996, 0.0, 0.08929, -0.996, 0.0, 0.08929, -0.996, 0.0, -0.08927, -0.996, 1.142e-06, -0.2597, -0.9657, 0.0, -0.08927, -0.996, -1.634e-07, -0.2597, -0.9657, 1.142e-06, -0.2597, -0.9657, 0.4166, -0.2612, -0.8708, -0.08115, -0.2846, -0.9552, 0.183, -0.2772, -0.9432, 0.183, -0.2772, -0.9432, -0.08115, -0.2846, -0.9552, -0.3229, -0.2735, -0.9061, -0.08115, -0.2846, -0.9552, -0.3229, -0.2735, -0.9061, -0.3229, -0.2735, -0.9061, 0.9912, -0.1309, 0.02061, 0.9459, -0.2007, -0.2548, 0.9778, -0.1726, -0.1185, 0.9778, -0.1726, -0.1185, 0.9459, -0.2007, -0.2548, 0.8998, -0.2129, -0.3807, 0.9459, -0.2007, -0.2548, 0.8998, -0.2129, -0.3807, 0.8998, -0.2129, -0.3807, 0.6416, -0.02575, 0.7666, 0.2283, -0.02865, 0.9732, 0.4525, -0.02511, 0.8914, 0.4525, -0.02511, 0.8914, 0.2283, -0.02865, 0.9732, 1.719e-06, -3.412e-05, 1.0, 0.2283, -0.02865, 0.9732, 0.006048, -0.0358, 0.9993, 4.347e-06, -3.411e-05, 1.0, 0.8998, -0.2129, -0.3807, 0.9778, -0.1726, -0.1185, 0.9459, -0.2007, -0.2548, 0.9459, -0.2007, -0.2548, 0.9778, -0.1726, -0.1185, 0.9912, -0.1309, 0.02061, 0.9778, -0.1726, -0.1185, 0.9912, -0.1309, 0.02061, 0.9912, -0.1309, 0.02061, -0.000133, 1.0, -0.00101, -0.0001173, 1.0, -0.001005, 9.298e-05, 1.0, -0.0009837, 9.298e-05, 1.0, -0.0009837, -0.0001173, 1.0, -0.001005, 0.0001173, 1.0, -0.001005, 0.0, 0.0, 1.0, 0.0, 0.0, 1.0, 0.0, 0.0, 1.0, 0.0, 0.0, 1.0, 0.0, 0.0, 1.0, 0.0, 0.0, 1.0, 0.0001825, -0.9998, 0.0175, -1.838e-05, -0.9998, 0.01751, -4.09e-07, -0.9998, 0.01747, -4.09e-07, -0.9998, 0.01747, -1.838e-05, -0.9998, 0.01751, -9.841e-07, -0.9998, 0.0175, -7.648e-10, -0.9998, 0.0175, 0.0, -0.9998, 0.0175, 8.358e-07, -0.9998, 0.0175, 8.358e-07, -0.9998, 0.0175, 0.0, -0.9998, 0.0175, 8.398e-07, -0.9998, 0.0175, 8.358e-07, -0.9998, 0.0175, 8.398e-07, -0.9998, 0.0175, -8.398e-07, -0.9998, 0.0175, -8.398e-07, -0.9998, 0.0175, 8.398e-07, -0.9998, 0.0175, -8.358e-07, -0.9998, 0.0175, -8.398e-07, -0.9998, 0.0175, -8.358e-07, -0.9998, 0.0175, 0.0, -0.9998, 0.0175, 0.0, -0.9998, 0.0175, -8.358e-07, -0.9998, 0.0175, -2.086e-10, -0.9998, 0.0175, 0.0, -0.9998, 0.0175, -2.086e-10, -0.9998, 0.0175, -7.648e-10, -0.9998, 0.0175, -7.648e-10, -0.9998, 0.0175, -2.086e-10, -0.9998, 0.0175, 0.0, -0.9998, 0.0175, 0.0, 0.0, -1.0, 0.0, 0.0, -1.0, 0.0, 0.0, -1.0, 0.0, 0.0, -1.0, 0.0, 0.0, -1.0, 0.0, 0.0, -1.0, -1.0, 0.0, 0.0, -1.0, 0.0, 0.0, -1.0, 0.0, 0.0, -1.0, 0.0, 0.0, -1.0, 0.0, 0.0, -1.0, 0.0, 0.0, 0.0, 0.0, 1.0, 0.0, 0.0, 1.0, 0.0, 0.0, 1.0, 0.0, 0.0, 1.0, 0.0, 0.0, 1.0, 0.0, 0.0, 1.0, 1.0, 0.0, 0.0, 1.0, 0.0, 0.0, 1.0, 0.0, 0.0, 1.0, 0.0, 0.0, 1.0, 0.0, 0.0, 1.0, 0.0, 0.0, 0.6882, 0.6642, -0.2919, 0.6882, 0.6642, -0.2919, 0.6882, 0.6642, -0.2919, 0.6882, 0.6642, -0.2919, 0.6882, 0.6642, -0.2919, 0.6882, 0.6642, -0.2919, -0.658, 0.6758, -0.332, -0.6929, 0.6474, -0.3175, -0.6929, 0.6473, -0.3175, -0.6929, 0.6473, -0.3175, -0.6929, 0.6474, -0.3175, -0.7262, 0.6175, -0.3023, 0.0, 1.0, 0.0, -1.467e-11, 1.0, -0.0003356, -1.611e-08, 1.0, -0.0003356, -1.611e-08, 1.0, -0.0003356, -1.467e-11, 1.0, -0.0003356, 0.0, 1.0, 0.0, 1.0, 4.426e-06, 8.458e-08, 1.0, -1.132e-05, -1.234e-06, 1.0, -4.56e-06, -1.729e-06, 1.0, -4.56e-06, -1.729e-06, 1.0, -1.132e-05, -1.234e-06, 1.0, -1.508e-05, -5.212e-06, 1.131e-05, -4.935e-05, 1.0, 1.111e-05, -4.923e-05, 1.0, 1.041e-05, -4.823e-05, 1.0, 1.887e-05, -4.138e-05, 1.0, 1.812e-05, -4.063e-05, 1.0, -0.03183, -0.02173, 0.9993, -0.00523, -0.03615, -0.9993, 2.081e-05, 4.295e-05, -1.0, 2.176e-05, 4.302e-05, -1.0, 2.489e-05, 1.772e-05, -1.0, 2.569e-05, 1.773e-05, -1.0, 2.633e-05, 1.772e-05, -1.0, -1.0, -1.859e-05, -1.503e-05, -1.0, -1.867e-05, -1.529e-05, -1.0, -1.818e-05, -1.382e-05, -1.0, -2.832e-05, -2.633e-07, -1.0, -2.8e-05, 5.588e-08, -1.0, -3.092e-05, -2.89e-06, 0.9985, -0.05392, -1.694e-06, 0.9985, -0.05392, -1.4e-06, 0.9985, -0.05392, -1.803e-06, 0.9985, -0.05392, -7.795e-07, 0.9985, -0.05392, -2.223e-06, 1.0, -5.301e-06, -2.296e-06, -1.0, -2.968e-05, -1.522e-05, -1.0, -2.968e-05, -1.65e-05, -1.0, -2.969e-05, -1.576e-05, -1.0, -2.99e-05, -1.652e-05, -1.0, -2.99e-05, -1.561e-05, -1.0, -2.99e-05, -1.525e-05, 3.784e-06, -7.813e-05, 1.0, 4.721e-06, -3.02e-05, 1.0, 4.334e-06, -7.813e-05, 1.0, 4.334e-06, -7.813e-05, 1.0, 4.721e-06, -3.02e-05, 1.0, 4.689e-06, -7.813e-05, 1.0, -8.448e-06, -0.819, 0.5739, -8.509e-06, -0.819, 0.5739, -4.373e-06, -0.819, 0.5739, -4.373e-06, -0.819, 0.5739, -8.509e-06, -0.819, 0.5739, -5.98e-06, -0.819, 0.5739, 0.5845, -0.8114, 0.0005954, 0.5846, -0.8114, 0.0006283, 0.5845, -0.8114, 0.0006897, 0.5845, -0.8114, 0.0006897, 0.5846, -0.8114, 0.0006283, 0.5845, -0.8114, 0.0006882, -1.641e-06, -0.819, -0.5738, -1.199e-06, -0.819, -0.5738, -1.196e-06, -0.819, -0.5738, -1.196e-06, -0.819, -0.5738, -1.199e-06, -0.819, -0.5738, -8.661e-08, -0.819, -0.5738, -0.6092, -0.793, -5.204e-06, -0.6092, -0.793, -8.979e-07, -0.6092, -0.793, -1.471e-06, -0.6092, -0.793, -1.471e-06, -0.6092, -0.793, -8.979e-07, -0.6092, -0.793, -7.944e-07, 0.0, -0.9998, 0.0175, -8.398e-07, -0.9998, 0.0175, -7.648e-10, -0.9998, 0.0175, -7.648e-10, -0.9998, 0.0175, -8.398e-07, -0.9998, 0.0175, 8.358e-07, -0.9998, 0.0175, 0.6882, 0.6642, -0.2918, 0.6882, 0.6642, -0.2918, 0.6882, 0.6642, -0.2919, 0.6882, 0.6642, -0.2919, 0.6882, 0.6642, -0.2918, 0.6882, 0.6642, -0.2919, -0.658, 0.6758, -0.332, -0.6929, 0.6474, -0.3175, -0.6929, 0.6473, -0.3175, -0.6929, 0.6473, -0.3175, -0.6929, 0.6474, -0.3175, -0.7262, 0.6175, -0.3023, 0.0, 0.0, 1.0, 0.0, 0.0, 1.0, 0.0, 0.0, 1.0, 0.0, 0.0, 1.0, 0.0, 0.0, 1.0, 0.0, 0.0, 1.0, 9.298e-05, 1.0, -0.0009837, 0.0001173, 1.0, -0.001005, 5.205e-05, 1.0, -0.0008532, 5.205e-05, 1.0, -0.0008532, 0.0001173, 1.0, -0.001005, 5.789e-05, 1.0, -0.000843, 5.205e-05, 1.0, -0.0008532, 5.789e-05, 1.0, -0.000843, -8.084e-05, 1.0, -0.0008149, -8.084e-05, 1.0, -0.0008149, 5.789e-05, 1.0, -0.000843, -5.768e-05, 1.0, -0.000843, -8.084e-05, 1.0, -0.0008149, -5.768e-05, 1.0, -0.000843, -0.000133, 1.0, -0.00101, -0.000133, 1.0, -0.00101, -5.768e-05, 1.0, -0.000843, -0.0001173, 1.0, -0.001005, 0.9924, 0.0, -0.123, 0.9881, -1.443e-06, 0.154, 0.9534, 0.2767, 0.1203, -2.926e-06, -0.9998, 0.0175, 5.672e-07, -0.9998, 0.0175, -4.017e-05, -0.9998, 0.01744, -0.08115, -0.2846, -0.9552, -0.3229, -0.2735, -0.9061, -0.3229, -0.2735, -0.9061, 0.0, -0.9998, 0.0175, 1.173e-06, -0.9998, 0.0175, 1.77e-08, -0.9998, 0.0175, 0.9924, 0.0, -0.123, 0.9881, -1.443e-06, 0.154, 0.9534, 0.2767, 0.1203, -2.925e-06, -0.9998, 0.0175, 5.672e-07, -0.9998, 0.0175, -4.017e-05, -0.9998, 0.01744, -0.8514, 0.476, -0.2202, -0.9352, 0.2041, -0.2894, -0.9644, 0.2633, 0.02343, -0.9352, 0.1495, 0.321, -0.8516, 0.4294, 0.3008, -0.9644, 0.2633, 0.02343, 1.0, 0.0, 0.0, 1.0, 0.0, 0.0, 1.0, 0.0, 0.0, 1.0, 0.0, 0.0, 1.0, 0.0, 0.0, 1.0, 0.0, 0.0, -1.0, 0.0, 0.0, -1.0, -1.449e-06, 0.0, -1.0, -1.447e-06, 0.0, -1.0, -3.771e-07, 0.0, -1.0, -1.452e-05, 0.0, -1.0, -1.447e-06, 0.0, 0.9646, 0.1521, 0.2156, 0.8521, 0.04673, 0.5214, 0.9352, -0.1494, 0.3209, 0.935, 0.3533, -0.03144, 0.8515, 0.476, 0.2202, 0.9646, 0.1521, 0.2156, 0.0, 0.0, 1.0, 0.0, 0.0, 1.0, 0.0, 0.0, 1.0, 0.0, 0.819, -0.5739, -2.485e-07, 0.7083, -0.7059, 2.473e-07, 0.7083, -0.7059, 0.0, 0.08929, 0.996, -2.853e-07, 0.2598, 0.9657, 2.84e-07, 0.2598, 0.9657, 2.224e-06, 0.0, -1.0, 8.545e-06, 0.0, -1.0, 8.01e-06, 0.0, -1.0, 0.2236, -0.03228, -0.9741, -0.005302, -0.03619, -0.9993, 2.303e-05, 1.092e-05, -1.0, 0.0, 0.08929, -0.996, 2.807e-07, 0.2597, -0.9657, -2.794e-07, 0.2597, -0.9657, 0.0, -0.819, -0.5739, -1.985e-06, -0.7083, -0.7059, -2.45e-07, -0.7084, -0.7059, 0.0, -0.5763, 0.8173, 1.415e-05, -0.7083, 0.7059, 0.0, -0.7083, 0.7059, 0.0, -0.819, 0.5738, 1.479e-05, -0.7084, 0.7058, 0.0, -0.7085, 0.7057, 0.0, -0.5763, -0.8173, -1.972e-06, -0.7084, -0.7058, -2.061e-06, -0.7084, -0.7058, 0.0, 0.819, 0.5738, -6.496e-11, 0.7082, 0.7061, 0.0, 0.7082, 0.7061, 0.183, -0.2772, -0.9432, 0.4166, -0.2613, -0.8707, 0.4166, -0.2612, -0.8708, 0.9778, -0.1726, -0.1185, 0.9912, -0.1309, 0.02061, 0.9912, -0.1309, 0.02061, 0.4525, -0.02511, 0.8914, 0.6415, -0.02575, 0.7667, 0.6416, -0.02575, 0.7666, 0.9459, -0.2007, -0.2548, 0.8998, -0.2129, -0.3807, 0.8998, -0.2129, -0.3807])] * 3)])
arm_af_market_gate_wing_qc_skeleton = bpy.data.armatures.new('AF_market_gate_wing.qc_skeleton')  # bones are not reproduced

# ---- objects
ob_af_market_gate_wing_qc_skeleton = bpy.data.objects.new('AF_market_gate_wing.qc_skeleton', arm_af_market_gate_wing_qc_skeleton)
ob_af_market_gate_wing = bpy.data.objects.new('AF_market_gate_wing', me_af_market_gate_wing)

# ---- transforms, parenting, visibility, modifiers, constraints
ob_af_market_gate_wing_qc_skeleton.location = (0.0, 0.0, 0.0)
ob_af_market_gate_wing_qc_skeleton.scale = (0.1149, 0.1149, 0.1149)
ob_af_market_gate_wing_qc_skeleton.show_in_front = True
ob_af_market_gate_wing_qc_skeleton.lineart.crease_threshold = 0.0
ob_af_market_gate_wing.parent = ob_af_market_gate_wing_qc_skeleton
ob_af_market_gate_wing.location = (0.0, 0.0, 0.0)
ob_af_market_gate_wing.lineart.crease_threshold = 0.0
_vg = ob_af_market_gate_wing.vertex_groups.new(name='kHED')
_vg.add([0, 1, 2, 3, 4, 5, 6, 7, 8, 9, 10, 11, 12, 13, 14, 15, 16, 17, 18, 19, 20, 21, 22, 23, 24, 25, 26, 27, 28, 29, 30, 31, 32, 33, 34, 35, 36, 37, 38, 39, 40, 41, 42, 43, 44, 45, 46, 47, 48, 49, 50, 51, 52, 53, 54, 55, 56, 57, 58, 59, 60, 61, 62, 63, 64, 65, 66, 67, 68, 69, 70, 71, 72, 73, 74, 75, 76, 77, 78, 79, 80, 81, 82, 83, 84, 85, 86, 87, 88, 89, 90, 91, 92, 93, 94, 95, 96, 97, 98, 99, 100, 101, 102, 103, 104, 105, 106, 107, 108, 109, 110, 111, 112, 113, 114, 115, 116, 117, 118, 119, 120, 121, 122, 123, 124, 125, 126, 127, 128, 129, 130, 131, 132, 133, 134, 135, 136, 137, 138, 139, 140, 141, 142, 143, 144, 145, 146, 147, 148, 149, 150, 151, 152, 153, 154, 155, 156, 157, 158, 159, 160, 161, 162, 163, 164, 165, 166, 167, 168, 169, 170, 171, 172, 173, 174, 175, 176, 177, 178, 179, 180, 181, 182, 183, 184, 185, 186, 187, 188, 189, 190, 191, 192, 193, 194, 195, 196, 197, 198, 199, 200, 201, 202, 203, 204, 205, 206, 207, 208, 209, 210, 211, 212, 213, 214, 215, 216, 217, 218, 219, 220, 221, 222, 223], 1.0, 'REPLACE')
_m = ob_af_market_gate_wing.modifiers.new('Armature', 'ARMATURE')
_m.object = ob_af_market_gate_wing_qc_skeleton

# ---- collection membership
scene.collection.objects.link(ob_af_market_gate_wing_qc_skeleton)
col_af_market_gate_wing.objects.link(ob_af_market_gate_wing)

# ---- scene / render settings (as saved in the file)
scene.frame_start = 1; scene.frame_end = 250; scene.frame_set(0)
scene.render.engine = 'BLENDER_EEVEE_NEXT'
scene.cycles.use_denoising = False
scene.cycles.samples = 128
scene.cycles.sampling_pattern = 'TABULATED_SOBOL'
scene.cycles.use_adaptive_sampling = False
scene.cycles.use_light_tree = False
scene.view_settings.view_transform = 'Filmic'
bpy.context.view_layer.update()

# ---- added for rendering (the .blend has no active camera and no usable light): camera, sun
cam_auto = bpy.data.cameras.new('AutoCamera')
cam_auto.lens = 50.0
cam_auto.sensor_width = 36.0
cam_auto.clip_end = 1000.0
ob_auto_camera = bpy.data.objects.new('AutoCamera', cam_auto)
scene.collection.objects.link(ob_auto_camera)
ob_auto_camera.location = (13.6325, -16.7825, 15.4317)
ob_auto_camera.rotation_euler = (1.09748, -7.21219e-08, 0.694738)
scene.camera = ob_auto_camera
light_auto_sun = bpy.data.lights.new('AutoSun', 'SUN')
light_auto_sun.energy = 3.0
light_auto_sun.angle = 0.0523599
ob_auto_sun = bpy.data.objects.new('AutoSun', light_auto_sun)
scene.collection.objects.link(ob_auto_sun)
ob_auto_sun.rotation_euler = (0.872665, 0.174533, 0.523599)
bpy.context.view_layer.update()
